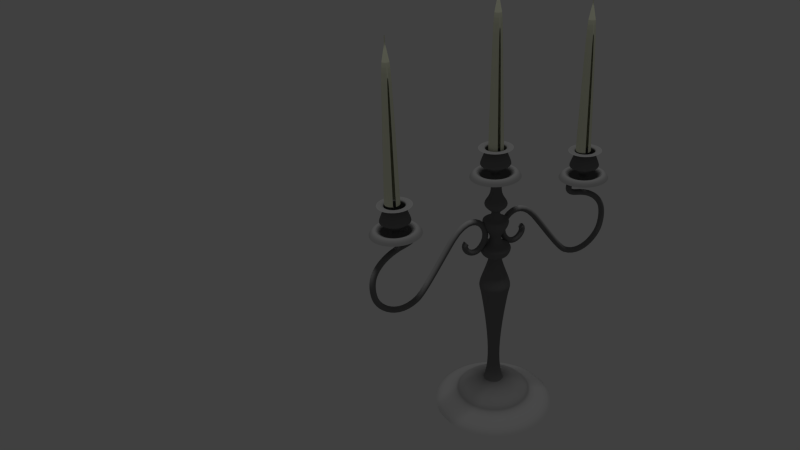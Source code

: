 # Source: candle11a.blend  (saved by Blender 2.65.0; exported with 4.5.12 LTS)
import bpy
from mathutils import Matrix  # noqa: F401  (used for matrix-valued properties, if any)

bpy.ops.wm.read_factory_settings(use_empty=True)
scene = bpy.context.scene
scene.name = 'Scene'

# ---- collections
col_collection_1 = bpy.data.collections.new('Collection 1'); scene.collection.children.link(col_collection_1)

# ---- materials (node trees are filled in below, after node groups)
mat_wax = bpy.data.materials.new('wax')
mat_wax.alpha_threshold = 0.0
mat_wax.use_transparent_shadow = False
mat_wax.diffuse_color = (0.7802, 0.8, 0.6137, 1.0)
mat_wax.roughness = 0.5
mat_wax.line_color = (0.0, 0.0, 0.0, 1.0)
mat_candle01 = bpy.data.materials.new('candle01')
mat_candle01.alpha_threshold = 0.0
mat_candle01.use_transparent_shadow = False
mat_candle01.diffuse_color = (0.1902, 0.1902, 0.1902, 1.0)
mat_candle01.roughness = 0.5
mat_candle01.line_color = (0.0, 0.0, 0.0, 1.0)

# ---- material node trees

# ---- world
world_world = bpy.data.worlds.new('World'); scene.world = world_world
world_world.color = (0.05088, 0.05088, 0.05088)
world_world.use_sun_shadow = False
world_world.sun_shadow_jitter_overblur = 0.0
world_world.cycles.sampling_method = 'MANUAL'
world_world.cycles.sample_map_resolution = 256

# ---- cameras
cam_camera = bpy.data.cameras.new('Camera')
cam_camera.clip_end = 100.0
cam_camera.lens = 35.0
cam_camera.sensor_width = 32.0
cam_camera.sensor_height = 18.0
cam_camera.dof.focus_distance = 0.0
cam_camera.dof.aperture_fstop = 128.0

# ---- lights
light_sun = bpy.data.lights.new('Sun', 'SUN')
light_sun.transmission_factor = 0.0
light_sun.angle = 0.1993
light_sun.energy = 1.0
light_sun.shadow_buffer_clip_start = 0.5
light_sun.shadow_soft_size = 0.1
light_sun.shadow_cascade_max_distance = 1000.0
light_sun.cycles.use_multiple_importance_sampling = False

# ---- meshes
me_circle_002 = bpy.data.meshes.new('Circle.002')
me_circle_002.from_pydata([(0.0, 1.0, 0.0), (-0.1951, 0.9808, 0.0), (-0.3827, 0.9239, 0.0), (-0.5556, 0.8315, 0.0), (-0.7071, 0.7071, 0.0), (-0.8315, 0.5556, 0.0), (-0.9239, 0.3827, 0.0), (-0.9808, 0.1951, 0.0), (-1.0, 7.55e-08, 0.0), (-0.9808, -0.1951, 0.0), (-0.9239, -0.3827, 0.0), (-0.8315, -0.5556, 0.0), (-0.7071, -0.7071, 0.0), (-0.5556, -0.8315, 0.0), (-0.3827, -0.9239, 0.0), (-0.1951, -0.9808, 0.0), (3.258e-07, -1.0, 0.0), (0.1951, -0.9808, 0.0), (0.3827, -0.9239, 0.0), (0.5556, -0.8315, 0.0), (0.7071, -0.7071, 0.0), (0.8315, -0.5556, 0.0), (0.9239, -0.3827, 0.0), (0.9808, -0.1951, 0.0), (1.0, 9.656e-07, 0.0), (0.9808, 0.1951, 0.0), (0.9239, 0.3827, 0.0), (0.8315, 0.5556, 0.0), (0.7071, 0.7071, 0.0), (0.5556, 0.8315, 0.0), (0.3827, 0.9239, 0.0), (0.1951, 0.9808, 0.0), (-7.105e-15, 1.0, 0.0), (-0.1951, 0.9808, 0.0), (-0.3827, 0.9239, 0.0), (-0.5556, 0.8315, 0.0), (-0.7071, 0.7071, 0.0), (-0.8315, 0.5556, 0.0), (-0.9239, 0.3827, 0.0), (-0.9808, 0.1951, 0.0), (-1.0, 7.55e-08, 0.0), (-0.9808, -0.1951, 0.0), (-0.9239, -0.3827, 0.0), (-0.8315, -0.5556, 0.0), (-0.7071, -0.7071, 0.0), (-0.5556, -0.8315, 0.0), (-0.3827, -0.9239, 0.0), (-0.1951, -0.9808, 0.0), (3.258e-07, -1.0, 0.0), (0.1951, -0.9808, 0.0), (0.3827, -0.9239, 0.0), (0.5556, -0.8315, 0.0), (0.7071, -0.7071, 0.0), (0.8315, -0.5556, 0.0), (0.9239, -0.3827, 0.0), (0.9808, -0.1951, 0.0), (1.0, 9.656e-07, 0.0), (0.9808, 0.1951, 0.0), (0.9239, 0.3827, 0.0), (0.8315, 0.5556, 0.0), (0.7071, 0.7071, 0.0), (0.5556, 0.8315, 0.0), (0.3827, 0.9239, 0.0), (0.1951, 0.9808, 0.0), (-7.105e-15, 1.0, 0.0), (-0.1951, 0.9808, 0.0), (-0.3827, 0.9239, 0.0), (-0.5556, 0.8315, 0.0), (-0.7071, 0.7071, 0.0), (-0.8315, 0.5556, 0.0), (-0.9239, 0.3827, 0.0), (-0.9808, 0.1951, 0.0), (-1.0, 7.55e-08, 0.0), (-0.9808, -0.1951, 0.0), (-0.9239, -0.3827, 0.0), (-0.8315, -0.5556, 0.0), (-0.7071, -0.7071, 0.0), (-0.5556, -0.8315, 0.0), (-0.3827, -0.9239, 0.0), (-0.1951, -0.9808, 0.0), (3.258e-07, -1.0, 0.0), (0.1951, -0.9808, 0.0), (0.3827, -0.9239, 0.0), (0.5556, -0.8315, 0.0), (0.7071, -0.7071, 0.0), (0.8315, -0.5556, 0.0), (0.9239, -0.3827, 0.0), (0.9808, -0.1951, 0.0), (1.0, 9.656e-07, 0.0), (0.9808, 0.1951, 0.0), (0.9239, 0.3827, 0.0), (0.8315, 0.5556, 0.0), (0.7071, 0.7071, 0.0), (0.5556, 0.8315, 0.0), (0.3827, 0.9239, 0.0), (0.1951, 0.9808, 0.0), (-7.105e-15, 1.0, 0.0), (-0.1951, 0.9808, 0.0), (-0.3827, 0.9239, 0.0), (-0.5556, 0.8315, 0.0), (-0.7071, 0.7071, 0.0), (-0.8315, 0.5556, 0.0), (-0.9239, 0.3827, 0.0), (-0.9808, 0.1951, 0.0), (-1.0, 7.55e-08, 0.0), (-0.9808, -0.1951, 0.0), (-0.9239, -0.3827, 0.0), (-0.8315, -0.5556, 0.0), (-0.7071, -0.7071, 0.0), (-0.5556, -0.8315, 0.0), (-0.3827, -0.9239, 0.0), (3.258e-07, -1.0, 0.0), (0.1951, -0.9808, 0.0), (0.3827, -0.9239, 0.0), (0.5556, -0.8315, 0.0), (0.7071, -0.7071, 0.0), (0.8315, -0.5556, 0.0), (0.9239, -0.3827, 0.0), (0.9808, -0.1951, 0.0), (1.0, 9.656e-07, 0.0), (0.9808, 0.1951, 0.0), (0.9239, 0.3827, 0.0), (0.8315, 0.5556, 0.0), (0.7071, 0.7071, 0.0), (0.5556, 0.8315, 0.0), (0.3827, 0.9239, 0.0), (0.1951, 0.9808, 0.0), (-3.451e-08, 0.6099, 0.3882), (-0.119, 0.5982, 0.3882), (-0.2334, 0.5635, 0.3882), (-0.3388, 0.5071, 0.3882), (-0.4313, 0.4313, 0.3882), (-0.5071, 0.3388, 0.3882), (-0.5635, 0.2334, 0.3882), (-0.5982, 0.119, 0.3882), (-0.6099, 1.601e-07, 0.3882), (-0.5982, -0.119, 0.3882), (-0.5635, -0.2334, 0.3882), (-0.5071, -0.3388, 0.3882), (-0.4313, -0.4313, 0.3882), (-0.3388, -0.5071, 0.3882), (-0.2334, -0.5635, 0.3882), (-0.119, -0.5982, 0.3882), (1.642e-07, -0.6099, 0.3882), (0.119, -0.5982, 0.3882), (0.2334, -0.5635, 0.3882), (0.3388, -0.5071, 0.3882), (0.4313, -0.4313, 0.3882), (0.5071, -0.3388, 0.3882), (0.5635, -0.2334, 0.3882), (0.5982, -0.119, 0.3882), (0.6099, 7.03e-07, 0.3882), (0.5982, 0.119, 0.3882), (0.5635, 0.2334, 0.3882), (0.5071, 0.3388, 0.3882), (0.4313, 0.4313, 0.3882), (0.3388, 0.5071, 0.3882), (0.2334, 0.5635, 0.3882), (0.119, 0.5982, 0.3882), (-4.167e-08, 0.4452, 0.4297), (-0.08685, 0.4366, 0.4297), (-0.1704, 0.4113, 0.4297), (-0.2473, 0.3702, 0.4297), (-0.3148, 0.3148, 0.4297), (-0.3702, 0.2473, 0.4297), (-0.4113, 0.1704, 0.4297), (-0.4366, 0.08685, 0.4297), (-0.4452, 1.989e-07, 0.4297), (-0.4366, -0.08685, 0.4297), (-0.4113, -0.1704, 0.4297), (-0.3702, -0.2473, 0.4297), (-0.3148, -0.3148, 0.4297), (-0.2473, -0.3702, 0.4297), (-0.1704, -0.4113, 0.4297), (-0.08685, -0.4366, 0.4297), (1.034e-07, -0.4452, 0.4297), (0.08685, -0.4366, 0.4297), (0.1704, -0.4113, 0.4297), (0.2473, -0.3702, 0.4297), (0.3148, -0.3148, 0.4297), (0.3702, -0.2473, 0.4297), (0.4113, -0.1704, 0.4297), (0.4366, -0.08685, 0.4297), (0.4452, 5.951e-07, 0.4297), (0.4366, 0.08685, 0.4297), (0.4113, 0.1704, 0.4297), (0.3702, 0.2473, 0.4297), (0.3148, 0.3148, 0.4297), (0.2473, 0.3702, 0.4297), (0.1704, 0.4113, 0.4297), (0.08685, 0.4366, 0.4297), (-4.167e-08, 0.4452, 0.4297), (-0.08685, 0.4366, 0.4297), (-0.1704, 0.4113, 0.4297), (-0.2473, 0.3702, 0.4297), (-0.3148, 0.3148, 0.4297), (-0.3702, 0.2473, 0.4297), (-0.4113, 0.1704, 0.4297), (-0.4366, 0.08685, 0.4297), (-0.4452, 1.989e-07, 0.4297), (-0.4366, -0.08685, 0.4297), (-0.4113, -0.1704, 0.4297), (-0.3702, -0.2473, 0.4297), (-0.3148, -0.3148, 0.4297), (-0.2473, -0.3702, 0.4297), (-0.1704, -0.4113, 0.4297), (-0.08685, -0.4366, 0.4297), (1.034e-07, -0.4452, 0.4297), (0.08685, -0.4366, 0.4297), (0.1704, -0.4113, 0.4297), (0.2473, -0.3702, 0.4297), (0.3148, -0.3148, 0.4297), (0.3702, -0.2473, 0.4297), (0.4113, -0.1704, 0.4297), (0.4366, -0.08685, 0.4297), (0.4452, 5.951e-07, 0.4297), (0.4366, 0.08685, 0.4297), (0.4113, 0.1704, 0.4297), (0.3702, 0.2473, 0.4297), (0.3148, 0.3148, 0.4297), (0.2473, 0.3702, 0.4297), (0.1704, 0.4113, 0.4297), (0.08685, 0.4366, 0.4297), (-4.167e-08, 0.4452, 0.4297), (-0.08685, 0.4366, 0.4297), (-0.1704, 0.4113, 0.4297), (-0.2473, 0.3702, 0.4297), (-0.3148, 0.3148, 0.4297), (-0.3702, 0.2473, 0.4297), (-0.4113, 0.1704, 0.4297), (-0.4366, 0.08685, 0.4297), (-0.4452, 1.989e-07, 0.4297), (-0.4366, -0.08685, 0.4297), (-0.4113, -0.1704, 0.4297), (-0.3702, -0.2473, 0.4297), (-0.3148, -0.3148, 0.4297), (-0.2473, -0.3702, 0.4297), (-0.1704, -0.4113, 0.4297), (-0.08685, -0.4366, 0.4297), (1.034e-07, -0.4452, 0.4297), (0.08685, -0.4366, 0.4297), (0.1704, -0.4113, 0.4297), (0.2473, -0.3702, 0.4297), (0.3148, -0.3148, 0.4297), (0.3702, -0.2473, 0.4297), (0.4113, -0.1704, 0.4297), (0.4366, -0.08685, 0.4297), (0.4452, 5.951e-07, 0.4297), (0.4366, 0.08685, 0.4297), (0.4113, 0.1704, 0.4297), (0.3702, 0.2473, 0.4297), (0.3148, 0.3148, 0.4297), (0.2473, 0.3702, 0.4297), (0.1704, 0.4113, 0.4297), (0.08685, 0.4366, 0.4297), (-7.476e-08, 0.138, 0.4696), (-0.02693, 0.1354, 0.4696), (-0.05283, 0.1275, 0.4696), (-0.07669, 0.1148, 0.4696), (-0.09761, 0.09761, 0.4696), (-0.1148, 0.07669, 0.4696), (-0.1275, 0.05283, 0.4696), (-0.1354, 0.02693, 0.4696), (-0.138, 2.718e-07, 0.4696), (-0.1354, -0.02693, 0.4696), (-0.1275, -0.05283, 0.4696), (-0.1148, -0.07669, 0.4696), (-0.09761, -0.09761, 0.4696), (-0.07669, -0.1148, 0.4696), (-0.05283, -0.1275, 0.4696), (-0.02693, -0.1354, 0.4696), (-2.978e-08, -0.138, 0.4696), (0.02693, -0.1354, 0.4696), (0.05283, -0.1275, 0.4696), (0.07669, -0.1148, 0.4696), (0.09761, -0.09761, 0.4696), (0.1148, -0.07669, 0.4696), (0.1275, -0.05283, 0.4696), (0.1354, -0.02693, 0.4696), (0.138, 3.947e-07, 0.4696), (0.1354, 0.02693, 0.4696), (0.1275, 0.05283, 0.4696), (0.1148, 0.07669, 0.4696), (0.09761, 0.09761, 0.4696), (0.07669, 0.1148, 0.4696), (0.05283, 0.1275, 0.4696), (0.02693, 0.1354, 0.4696), (-8.166e-08, 0.06, 0.4775), (-0.0117, 0.05884, 0.4775), (-0.02296, 0.05543, 0.4775), (-0.03333, 0.04989, 0.4775), (-0.04242, 0.04242, 0.4775), (-0.04989, 0.03333, 0.4775), (-0.05543, 0.02296, 0.4775), (-0.05884, 0.01171, 0.4775), (-0.06, 2.898e-07, 0.4775), (-0.05884, -0.0117, 0.4775), (-0.05543, -0.02296, 0.4775), (-0.04989, -0.03333, 0.4775), (-0.04242, -0.04242, 0.4775), (-0.03333, -0.04989, 0.4775), (-0.02296, -0.05543, 0.4775), (-0.0117, -0.05884, 0.4775), (-6.211e-08, -0.06, 0.4775), (0.0117, -0.05884, 0.4775), (0.02296, -0.05543, 0.4775), (0.03333, -0.04988, 0.4775), (0.04242, -0.04242, 0.4775), (0.04989, -0.03333, 0.4775), (0.05543, -0.02296, 0.4775), (0.05884, -0.0117, 0.4775), (0.06, 3.432e-07, 0.4775), (0.05884, 0.01171, 0.4775), (0.05543, 0.02296, 0.4775), (0.04989, 0.03333, 0.4775), (0.04242, 0.04242, 0.4775), (0.03333, 0.04989, 0.4775), (0.02296, 0.05543, 0.4775), (0.0117, 0.05884, 0.4775), (-8.166e-08, 0.06, 0.5009), (-0.0117, 0.05884, 0.5009), (-0.02296, 0.05543, 0.5009), (-0.03333, 0.04989, 0.5009), (-0.04242, 0.04242, 0.5009), (-0.04989, 0.03333, 0.5009), (-0.05543, 0.02296, 0.5009), (-0.05884, 0.01171, 0.5009), (-0.06, 2.898e-07, 0.5009), (-0.05884, -0.0117, 0.5009), (-0.05543, -0.02296, 0.5009), (-0.04989, -0.03333, 0.5009), (-0.04242, -0.04242, 0.5009), (-0.03333, -0.04989, 0.5009), (-0.02296, -0.05543, 0.5009), (-0.0117, -0.05884, 0.5009), (-6.211e-08, -0.06, 0.5009), (0.0117, -0.05884, 0.5009), (0.02296, -0.05543, 0.5009), (0.03333, -0.04988, 0.5009), (0.04242, -0.04242, 0.5009), (0.04989, -0.03333, 0.5009), (0.05543, -0.02296, 0.5009), (0.05884, -0.0117, 0.5009), (0.06, 3.432e-07, 0.5009), (0.05884, 0.01171, 0.5009), (0.05543, 0.02296, 0.5009), (0.04989, 0.03333, 0.5009), (0.04242, 0.04242, 0.5009), (0.03333, 0.04989, 0.5009), (0.02296, 0.05543, 0.5009), (0.0117, 0.05884, 0.5009)], [], [(2, 3, 35, 34), (28, 29, 61, 60), (23, 24, 56, 55), (18, 19, 51, 50), (13, 14, 46, 45), (8, 9, 41, 40), (3, 4, 36, 35), (29, 30, 62, 61), (24, 25, 57, 56), (19, 20, 52, 51), (14, 15, 47, 46), (9, 10, 42, 41), (4, 5, 37, 36), (30, 31, 63, 62), (25, 26, 58, 57), (20, 21, 53, 52), (15, 16, 48, 47), (10, 11, 43, 42), (5, 6, 38, 37), (0, 1, 33, 32), (31, 0, 32, 63), (26, 27, 59, 58), (21, 22, 54, 53), (16, 17, 49, 48), (11, 12, 44, 43), (6, 7, 39, 38), (1, 2, 34, 33), (27, 28, 60, 59), (22, 23, 55, 54), (17, 18, 50, 49), (12, 13, 45, 44), (7, 8, 40, 39), (46, 47, 79, 78), (41, 42, 74, 73), (36, 37, 69, 68), (62, 63, 95, 94), (57, 58, 90, 89), (52, 53, 85, 84), (47, 48, 80, 79), (42, 43, 75, 74), (37, 38, 70, 69), (32, 33, 65, 64), (63, 32, 64, 95), (58, 59, 91, 90), (53, 54, 86, 85), (48, 49, 81, 80), (43, 44, 76, 75), (38, 39, 71, 70), (33, 34, 66, 65), (59, 60, 92, 91), (54, 55, 87, 86), (49, 50, 82, 81), (44, 45, 77, 76), (39, 40, 72, 71), (34, 35, 67, 66), (60, 61, 93, 92), (55, 56, 88, 87), (50, 51, 83, 82), (45, 46, 78, 77), (40, 41, 73, 72), (35, 36, 68, 67), (61, 62, 94, 93), (56, 57, 89, 88), (51, 52, 84, 83), (81, 82, 113, 112), (76, 77, 109, 108), (71, 72, 104, 103), (66, 67, 99, 98), (92, 93, 124, 123), (87, 88, 119, 118), (82, 83, 114, 113), (77, 78, 110, 109), (72, 73, 105, 104), (67, 68, 100, 99), (93, 94, 125, 124), (88, 89, 120, 119), (83, 84, 115, 114), (73, 74, 106, 105), (68, 69, 101, 100), (94, 95, 126, 125), (89, 90, 121, 120), (84, 85, 116, 115), (74, 75, 107, 106), (69, 70, 102, 101), (64, 65, 97, 96), (95, 64, 96, 126), (90, 91, 122, 121), (85, 86, 117, 116), (80, 81, 112, 111), (75, 76, 108, 107), (70, 71, 103, 102), (65, 66, 98, 97), (91, 92, 123, 122), (86, 87, 118, 117), (115, 116, 148, 147), (106, 107, 138, 137), (101, 102, 133, 132), (96, 97, 128, 127), (126, 96, 127, 158), (121, 122, 154, 153), (116, 117, 149, 148), (111, 112, 144, 143), (107, 108, 139, 138), (102, 103, 134, 133), (97, 98, 129, 128), (122, 123, 155, 154), (117, 118, 150, 149), (112, 113, 145, 144), (108, 109, 140, 139), (103, 104, 135, 134), (98, 99, 130, 129), (123, 124, 156, 155), (118, 119, 151, 150), (113, 114, 146, 145), (109, 110, 141, 140), (104, 105, 136, 135), (99, 100, 131, 130), (124, 125, 157, 156), (119, 120, 152, 151), (114, 115, 147, 146), (105, 106, 137, 136), (100, 101, 132, 131), (125, 126, 158, 157), (120, 121, 153, 152), (150, 151, 183, 182), (145, 146, 178, 177), (140, 141, 173, 172), (135, 136, 168, 167), (130, 131, 163, 162), (156, 157, 189, 188), (151, 152, 184, 183), (146, 147, 179, 178), (141, 142, 174, 173), (136, 137, 169, 168), (131, 132, 164, 163), (157, 158, 190, 189), (152, 153, 185, 184), (147, 148, 180, 179), (142, 143, 175, 174), (137, 138, 170, 169), (132, 133, 165, 164), (127, 128, 160, 159), (158, 127, 159, 190), (153, 154, 186, 185), (148, 149, 181, 180), (143, 144, 176, 175), (138, 139, 171, 170), (133, 134, 166, 165), (128, 129, 161, 160), (154, 155, 187, 186), (149, 150, 182, 181), (144, 145, 177, 176), (139, 140, 172, 171), (134, 135, 167, 166), (129, 130, 162, 161), (155, 156, 188, 187), (185, 186, 218, 217), (180, 181, 213, 212), (175, 176, 208, 207), (170, 171, 203, 202), (165, 166, 198, 197), (160, 161, 193, 192), (186, 187, 219, 218), (181, 182, 214, 213), (176, 177, 209, 208), (171, 172, 204, 203), (166, 167, 199, 198), (161, 162, 194, 193), (187, 188, 220, 219), (182, 183, 215, 214), (177, 178, 210, 209), (172, 173, 205, 204), (167, 168, 200, 199), (162, 163, 195, 194), (188, 189, 221, 220), (183, 184, 216, 215), (178, 179, 211, 210), (173, 174, 206, 205), (168, 169, 201, 200), (163, 164, 196, 195), (189, 190, 222, 221), (184, 185, 217, 216), (179, 180, 212, 211), (174, 175, 207, 206), (169, 170, 202, 201), (164, 165, 197, 196), (159, 160, 192, 191), (190, 159, 191, 222), (220, 221, 253, 252), (215, 216, 248, 247), (210, 211, 243, 242), (205, 206, 238, 237), (200, 201, 233, 232), (195, 196, 228, 227), (221, 222, 254, 253), (216, 217, 249, 248), (211, 212, 244, 243), (206, 207, 239, 238), (201, 202, 234, 233), (196, 197, 229, 228), (191, 192, 224, 223), (222, 191, 223, 254), (217, 218, 250, 249), (212, 213, 245, 244), (207, 208, 240, 239), (202, 203, 235, 234), (197, 198, 230, 229), (192, 193, 225, 224), (218, 219, 251, 250), (213, 214, 246, 245), (208, 209, 241, 240), (203, 204, 236, 235), (198, 199, 231, 230), (193, 194, 226, 225), (219, 220, 252, 251), (214, 215, 247, 246), (209, 210, 242, 241), (204, 205, 237, 236), (199, 200, 232, 231), (194, 195, 227, 226), (224, 225, 257, 256), (250, 251, 283, 282), (245, 246, 278, 277), (240, 241, 273, 272), (235, 236, 268, 267), (230, 231, 263, 262), (225, 226, 258, 257), (251, 252, 284, 283), (246, 247, 279, 278), (241, 242, 274, 273), (236, 237, 269, 268), (231, 232, 264, 263), (226, 227, 259, 258), (252, 253, 285, 284), (247, 248, 280, 279), (242, 243, 275, 274), (237, 238, 270, 269), (232, 233, 265, 264), (227, 228, 260, 259), (253, 254, 286, 285), (248, 249, 281, 280), (243, 244, 276, 275), (238, 239, 271, 270), (233, 234, 266, 265), (228, 229, 261, 260), (223, 224, 256, 255), (254, 223, 255, 286), (249, 250, 282, 281), (244, 245, 277, 276), (239, 240, 272, 271), (234, 235, 267, 266), (229, 230, 262, 261), (259, 260, 292, 291), (285, 286, 318, 317), (280, 281, 313, 312), (275, 276, 308, 307), (270, 271, 303, 302), (265, 266, 298, 297), (260, 261, 293, 292), (255, 256, 288, 287), (286, 255, 287, 318), (281, 282, 314, 313), (276, 277, 309, 308), (271, 272, 304, 303), (266, 267, 299, 298), (261, 262, 294, 293), (256, 257, 289, 288), (282, 283, 315, 314), (277, 278, 310, 309), (272, 273, 305, 304), (267, 268, 300, 299), (262, 263, 295, 294), (257, 258, 290, 289), (283, 284, 316, 315), (278, 279, 311, 310), (273, 274, 306, 305), (268, 269, 301, 300), (263, 264, 296, 295), (258, 259, 291, 290), (284, 285, 317, 316), (279, 280, 312, 311), (274, 275, 307, 306), (269, 270, 302, 301), (264, 265, 297, 296), (294, 295, 327, 326), (289, 290, 322, 321), (315, 316, 348, 347), (310, 311, 343, 342), (305, 306, 338, 337), (300, 301, 333, 332), (295, 296, 328, 327), (290, 291, 323, 322), (316, 317, 349, 348), (311, 312, 344, 343), (306, 307, 339, 338), (301, 302, 334, 333), (296, 297, 329, 328), (291, 292, 324, 323), (317, 318, 350, 349), (312, 313, 345, 344), (307, 308, 340, 339), (302, 303, 335, 334), (297, 298, 330, 329), (292, 293, 325, 324), (287, 288, 320, 319), (318, 287, 319, 350), (313, 314, 346, 345), (308, 309, 341, 340), (303, 304, 336, 335), (298, 299, 331, 330), (293, 294, 326, 325), (288, 289, 321, 320), (314, 315, 347, 346), (309, 310, 342, 341), (304, 305, 337, 336), (299, 300, 332, 331)])
me_circle_002.materials.append(mat_wax)
me_circle_002.use_remesh_preserve_volume = False
me_circle_002.use_remesh_preserve_attributes = False
me_circle_002.use_mirror_vertex_groups = False
me_circle_002.update()
me_circle_001 = bpy.data.meshes.new('Circle.001')
me_circle_001.from_pydata([(0.0, 1.0, 0.0), (-0.1951, 0.9808, 0.0), (-0.3827, 0.9239, 0.0), (-0.5556, 0.8315, 0.0), (-0.7071, 0.7071, 0.0), (-0.8315, 0.5556, 0.0), (-0.9239, 0.3827, 0.0), (-0.9808, 0.1951, 0.0), (-1.0, 7.55e-08, 0.0), (-0.9808, -0.1951, 0.0), (-0.9239, -0.3827, 0.0), (-0.8315, -0.5556, 0.0), (-0.7071, -0.7071, 0.0), (-0.5556, -0.8315, 0.0), (-0.3827, -0.9239, 0.0), (-0.1951, -0.9808, 0.0), (3.258e-07, -1.0, 0.0), (0.1951, -0.9808, 0.0), (0.3827, -0.9239, 0.0), (0.5556, -0.8315, 0.0), (0.7071, -0.7071, 0.0), (0.8315, -0.5556, 0.0), (0.9239, -0.3827, 0.0), (0.9808, -0.1951, 0.0), (1.0, 9.656e-07, 0.0), (0.9808, 0.1951, 0.0), (0.9239, 0.3827, 0.0), (0.8315, 0.5556, 0.0), (0.7071, 0.7071, 0.0), (0.5556, 0.8315, 0.0), (0.3827, 0.9239, 0.0), (0.1951, 0.9808, 0.0), (-7.105e-15, 1.0, 0.0), (-0.1951, 0.9808, 0.0), (-0.3827, 0.9239, 0.0), (-0.5556, 0.8315, 0.0), (-0.7071, 0.7071, 0.0), (-0.8315, 0.5556, 0.0), (-0.9239, 0.3827, 0.0), (-0.9808, 0.1951, 0.0), (-1.0, 7.55e-08, 0.0), (-0.9808, -0.1951, 0.0), (-0.9239, -0.3827, 0.0), (-0.8315, -0.5556, 0.0), (-0.7071, -0.7071, 0.0), (-0.5556, -0.8315, 0.0), (-0.3827, -0.9239, 0.0), (-0.1951, -0.9808, 0.0), (3.258e-07, -1.0, 0.0), (0.1951, -0.9808, 0.0), (0.3827, -0.9239, 0.0), (0.5556, -0.8315, 0.0), (0.7071, -0.7071, 0.0), (0.8315, -0.5556, 0.0), (0.9239, -0.3827, 0.0), (0.9808, -0.1951, 0.0), (1.0, 9.656e-07, 0.0), (0.9808, 0.1951, 0.0), (0.9239, 0.3827, 0.0), (0.8315, 0.5556, 0.0), (0.7071, 0.7071, 0.0), (0.5556, 0.8315, 0.0), (0.3827, 0.9239, 0.0), (0.1951, 0.9808, 0.0), (-7.105e-15, 1.0, 0.0), (-0.1951, 0.9808, 0.0), (-0.3827, 0.9239, 0.0), (-0.5556, 0.8315, 0.0), (-0.7071, 0.7071, 0.0), (-0.8315, 0.5556, 0.0), (-0.9239, 0.3827, 0.0), (-0.9808, 0.1951, 0.0), (-1.0, 7.55e-08, 0.0), (-0.9808, -0.1951, 0.0), (-0.9239, -0.3827, 0.0), (-0.8315, -0.5556, 0.0), (-0.7071, -0.7071, 0.0), (-0.5556, -0.8315, 0.0), (-0.3827, -0.9239, 0.0), (-0.1951, -0.9808, 0.0), (3.258e-07, -1.0, 0.0), (0.1951, -0.9808, 0.0), (0.3827, -0.9239, 0.0), (0.5556, -0.8315, 0.0), (0.7071, -0.7071, 0.0), (0.8315, -0.5556, 0.0), (0.9239, -0.3827, 0.0), (0.9808, -0.1951, 0.0), (1.0, 9.656e-07, 0.0), (0.9808, 0.1951, 0.0), (0.9239, 0.3827, 0.0), (0.8315, 0.5556, 0.0), (0.7071, 0.7071, 0.0), (0.5556, 0.8315, 0.0), (0.3827, 0.9239, 0.0), (0.1951, 0.9808, 0.0), (-7.105e-15, 1.0, 0.0), (-0.1951, 0.9808, 0.0), (-0.3827, 0.9239, 0.0), (-0.5556, 0.8315, 0.0), (-0.7071, 0.7071, 0.0), (-0.8315, 0.5556, 0.0), (-0.9239, 0.3827, 0.0), (-0.9808, 0.1951, 0.0), (-1.0, 7.55e-08, 0.0), (-0.9808, -0.1951, 0.0), (-0.9239, -0.3827, 0.0), (-0.8315, -0.5556, 0.0), (-0.7071, -0.7071, 0.0), (-0.5556, -0.8315, 0.0), (-0.3827, -0.9239, 0.0), (3.258e-07, -1.0, 0.0), (0.1951, -0.9808, 0.0), (0.3827, -0.9239, 0.0), (0.5556, -0.8315, 0.0), (0.7071, -0.7071, 0.0), (0.8315, -0.5556, 0.0), (0.9239, -0.3827, 0.0), (0.9808, -0.1951, 0.0), (1.0, 9.656e-07, 0.0), (0.9808, 0.1951, 0.0), (0.9239, 0.3827, 0.0), (0.8315, 0.5556, 0.0), (0.7071, 0.7071, 0.0), (0.5556, 0.8315, 0.0), (0.3827, 0.9239, 0.0), (0.1951, 0.9808, 0.0), (-3.451e-08, 0.6099, 0.3882), (-0.119, 0.5982, 0.3882), (-0.2334, 0.5635, 0.3882), (-0.3388, 0.5071, 0.3882), (-0.4313, 0.4313, 0.3882), (-0.5071, 0.3388, 0.3882), (-0.5635, 0.2334, 0.3882), (-0.5982, 0.119, 0.3882), (-0.6099, 1.601e-07, 0.3882), (-0.5982, -0.119, 0.3882), (-0.5635, -0.2334, 0.3882), (-0.5071, -0.3388, 0.3882), (-0.4313, -0.4313, 0.3882), (-0.3388, -0.5071, 0.3882), (-0.2334, -0.5635, 0.3882), (-0.119, -0.5982, 0.3882), (1.642e-07, -0.6099, 0.3882), (0.119, -0.5982, 0.3882), (0.2334, -0.5635, 0.3882), (0.3388, -0.5071, 0.3882), (0.4313, -0.4313, 0.3882), (0.5071, -0.3388, 0.3882), (0.5635, -0.2334, 0.3882), (0.5982, -0.119, 0.3882), (0.6099, 7.03e-07, 0.3882), (0.5982, 0.119, 0.3882), (0.5635, 0.2334, 0.3882), (0.5071, 0.3388, 0.3882), (0.4313, 0.4313, 0.3882), (0.3388, 0.5071, 0.3882), (0.2334, 0.5635, 0.3882), (0.119, 0.5982, 0.3882), (-4.167e-08, 0.4452, 0.4297), (-0.08685, 0.4366, 0.4297), (-0.1704, 0.4113, 0.4297), (-0.2473, 0.3702, 0.4297), (-0.3148, 0.3148, 0.4297), (-0.3702, 0.2473, 0.4297), (-0.4113, 0.1704, 0.4297), (-0.4366, 0.08685, 0.4297), (-0.4452, 1.989e-07, 0.4297), (-0.4366, -0.08685, 0.4297), (-0.4113, -0.1704, 0.4297), (-0.3702, -0.2473, 0.4297), (-0.3148, -0.3148, 0.4297), (-0.2473, -0.3702, 0.4297), (-0.1704, -0.4113, 0.4297), (-0.08685, -0.4366, 0.4297), (1.034e-07, -0.4452, 0.4297), (0.08685, -0.4366, 0.4297), (0.1704, -0.4113, 0.4297), (0.2473, -0.3702, 0.4297), (0.3148, -0.3148, 0.4297), (0.3702, -0.2473, 0.4297), (0.4113, -0.1704, 0.4297), (0.4366, -0.08685, 0.4297), (0.4452, 5.951e-07, 0.4297), (0.4366, 0.08685, 0.4297), (0.4113, 0.1704, 0.4297), (0.3702, 0.2473, 0.4297), (0.3148, 0.3148, 0.4297), (0.2473, 0.3702, 0.4297), (0.1704, 0.4113, 0.4297), (0.08685, 0.4366, 0.4297), (-4.167e-08, 0.4452, 0.4297), (-0.08685, 0.4366, 0.4297), (-0.1704, 0.4113, 0.4297), (-0.2473, 0.3702, 0.4297), (-0.3148, 0.3148, 0.4297), (-0.3702, 0.2473, 0.4297), (-0.4113, 0.1704, 0.4297), (-0.4366, 0.08685, 0.4297), (-0.4452, 1.989e-07, 0.4297), (-0.4366, -0.08685, 0.4297), (-0.4113, -0.1704, 0.4297), (-0.3702, -0.2473, 0.4297), (-0.3148, -0.3148, 0.4297), (-0.2473, -0.3702, 0.4297), (-0.1704, -0.4113, 0.4297), (-0.08685, -0.4366, 0.4297), (1.034e-07, -0.4452, 0.4297), (0.08685, -0.4366, 0.4297), (0.1704, -0.4113, 0.4297), (0.2473, -0.3702, 0.4297), (0.3148, -0.3148, 0.4297), (0.3702, -0.2473, 0.4297), (0.4113, -0.1704, 0.4297), (0.4366, -0.08685, 0.4297), (0.4452, 5.951e-07, 0.4297), (0.4366, 0.08685, 0.4297), (0.4113, 0.1704, 0.4297), (0.3702, 0.2473, 0.4297), (0.3148, 0.3148, 0.4297), (0.2473, 0.3702, 0.4297), (0.1704, 0.4113, 0.4297), (0.08685, 0.4366, 0.4297), (-4.167e-08, 0.4452, 0.4297), (-0.08685, 0.4366, 0.4297), (-0.1704, 0.4113, 0.4297), (-0.2473, 0.3702, 0.4297), (-0.3148, 0.3148, 0.4297), (-0.3702, 0.2473, 0.4297), (-0.4113, 0.1704, 0.4297), (-0.4366, 0.08685, 0.4297), (-0.4452, 1.989e-07, 0.4297), (-0.4366, -0.08685, 0.4297), (-0.4113, -0.1704, 0.4297), (-0.3702, -0.2473, 0.4297), (-0.3148, -0.3148, 0.4297), (-0.2473, -0.3702, 0.4297), (-0.1704, -0.4113, 0.4297), (-0.08685, -0.4366, 0.4297), (1.034e-07, -0.4452, 0.4297), (0.08685, -0.4366, 0.4297), (0.1704, -0.4113, 0.4297), (0.2473, -0.3702, 0.4297), (0.3148, -0.3148, 0.4297), (0.3702, -0.2473, 0.4297), (0.4113, -0.1704, 0.4297), (0.4366, -0.08685, 0.4297), (0.4452, 5.951e-07, 0.4297), (0.4366, 0.08685, 0.4297), (0.4113, 0.1704, 0.4297), (0.3702, 0.2473, 0.4297), (0.3148, 0.3148, 0.4297), (0.2473, 0.3702, 0.4297), (0.1704, 0.4113, 0.4297), (0.08685, 0.4366, 0.4297), (-7.476e-08, 0.138, 0.4696), (-0.02693, 0.1354, 0.4696), (-0.05283, 0.1275, 0.4696), (-0.07669, 0.1148, 0.4696), (-0.09761, 0.09761, 0.4696), (-0.1148, 0.07669, 0.4696), (-0.1275, 0.05283, 0.4696), (-0.1354, 0.02693, 0.4696), (-0.138, 2.718e-07, 0.4696), (-0.1354, -0.02693, 0.4696), (-0.1275, -0.05283, 0.4696), (-0.1148, -0.07669, 0.4696), (-0.09761, -0.09761, 0.4696), (-0.07669, -0.1148, 0.4696), (-0.05283, -0.1275, 0.4696), (-0.02693, -0.1354, 0.4696), (-2.978e-08, -0.138, 0.4696), (0.02693, -0.1354, 0.4696), (0.05283, -0.1275, 0.4696), (0.07669, -0.1148, 0.4696), (0.09761, -0.09761, 0.4696), (0.1148, -0.07669, 0.4696), (0.1275, -0.05283, 0.4696), (0.1354, -0.02693, 0.4696), (0.138, 3.947e-07, 0.4696), (0.1354, 0.02693, 0.4696), (0.1275, 0.05283, 0.4696), (0.1148, 0.07669, 0.4696), (0.09761, 0.09761, 0.4696), (0.07669, 0.1148, 0.4696), (0.05283, 0.1275, 0.4696), (0.02693, 0.1354, 0.4696), (-8.166e-08, 0.06, 0.4775), (-0.0117, 0.05884, 0.4775), (-0.02296, 0.05543, 0.4775), (-0.03333, 0.04989, 0.4775), (-0.04242, 0.04242, 0.4775), (-0.04989, 0.03333, 0.4775), (-0.05543, 0.02296, 0.4775), (-0.05884, 0.01171, 0.4775), (-0.06, 2.898e-07, 0.4775), (-0.05884, -0.0117, 0.4775), (-0.05543, -0.02296, 0.4775), (-0.04989, -0.03333, 0.4775), (-0.04242, -0.04242, 0.4775), (-0.03333, -0.04989, 0.4775), (-0.02296, -0.05543, 0.4775), (-0.0117, -0.05884, 0.4775), (-6.211e-08, -0.06, 0.4775), (0.0117, -0.05884, 0.4775), (0.02296, -0.05543, 0.4775), (0.03333, -0.04988, 0.4775), (0.04242, -0.04242, 0.4775), (0.04989, -0.03333, 0.4775), (0.05543, -0.02296, 0.4775), (0.05884, -0.0117, 0.4775), (0.06, 3.432e-07, 0.4775), (0.05884, 0.01171, 0.4775), (0.05543, 0.02296, 0.4775), (0.04989, 0.03333, 0.4775), (0.04242, 0.04242, 0.4775), (0.03333, 0.04989, 0.4775), (0.02296, 0.05543, 0.4775), (0.0117, 0.05884, 0.4775), (-8.166e-08, 0.06, 0.5009), (-0.0117, 0.05884, 0.5009), (-0.02296, 0.05543, 0.5009), (-0.03333, 0.04989, 0.5009), (-0.04242, 0.04242, 0.5009), (-0.04989, 0.03333, 0.5009), (-0.05543, 0.02296, 0.5009), (-0.05884, 0.01171, 0.5009), (-0.06, 2.898e-07, 0.5009), (-0.05884, -0.0117, 0.5009), (-0.05543, -0.02296, 0.5009), (-0.04989, -0.03333, 0.5009), (-0.04242, -0.04242, 0.5009), (-0.03333, -0.04989, 0.5009), (-0.02296, -0.05543, 0.5009), (-0.0117, -0.05884, 0.5009), (-6.211e-08, -0.06, 0.5009), (0.0117, -0.05884, 0.5009), (0.02296, -0.05543, 0.5009), (0.03333, -0.04988, 0.5009), (0.04242, -0.04242, 0.5009), (0.04989, -0.03333, 0.5009), (0.05543, -0.02296, 0.5009), (0.05884, -0.0117, 0.5009), (0.06, 3.432e-07, 0.5009), (0.05884, 0.01171, 0.5009), (0.05543, 0.02296, 0.5009), (0.04989, 0.03333, 0.5009), (0.04242, 0.04242, 0.5009), (0.03333, 0.04989, 0.5009), (0.02296, 0.05543, 0.5009), (0.0117, 0.05884, 0.5009)], [], [(2, 3, 35, 34), (28, 29, 61, 60), (23, 24, 56, 55), (18, 19, 51, 50), (13, 14, 46, 45), (8, 9, 41, 40), (3, 4, 36, 35), (29, 30, 62, 61), (24, 25, 57, 56), (19, 20, 52, 51), (14, 15, 47, 46), (9, 10, 42, 41), (4, 5, 37, 36), (30, 31, 63, 62), (25, 26, 58, 57), (20, 21, 53, 52), (15, 16, 48, 47), (10, 11, 43, 42), (5, 6, 38, 37), (0, 1, 33, 32), (31, 0, 32, 63), (26, 27, 59, 58), (21, 22, 54, 53), (16, 17, 49, 48), (11, 12, 44, 43), (6, 7, 39, 38), (1, 2, 34, 33), (27, 28, 60, 59), (22, 23, 55, 54), (17, 18, 50, 49), (12, 13, 45, 44), (7, 8, 40, 39), (46, 47, 79, 78), (41, 42, 74, 73), (36, 37, 69, 68), (62, 63, 95, 94), (57, 58, 90, 89), (52, 53, 85, 84), (47, 48, 80, 79), (42, 43, 75, 74), (37, 38, 70, 69), (32, 33, 65, 64), (63, 32, 64, 95), (58, 59, 91, 90), (53, 54, 86, 85), (48, 49, 81, 80), (43, 44, 76, 75), (38, 39, 71, 70), (33, 34, 66, 65), (59, 60, 92, 91), (54, 55, 87, 86), (49, 50, 82, 81), (44, 45, 77, 76), (39, 40, 72, 71), (34, 35, 67, 66), (60, 61, 93, 92), (55, 56, 88, 87), (50, 51, 83, 82), (45, 46, 78, 77), (40, 41, 73, 72), (35, 36, 68, 67), (61, 62, 94, 93), (56, 57, 89, 88), (51, 52, 84, 83), (81, 82, 113, 112), (76, 77, 109, 108), (71, 72, 104, 103), (66, 67, 99, 98), (92, 93, 124, 123), (87, 88, 119, 118), (82, 83, 114, 113), (77, 78, 110, 109), (72, 73, 105, 104), (67, 68, 100, 99), (93, 94, 125, 124), (88, 89, 120, 119), (83, 84, 115, 114), (73, 74, 106, 105), (68, 69, 101, 100), (94, 95, 126, 125), (89, 90, 121, 120), (84, 85, 116, 115), (74, 75, 107, 106), (69, 70, 102, 101), (64, 65, 97, 96), (95, 64, 96, 126), (90, 91, 122, 121), (85, 86, 117, 116), (80, 81, 112, 111), (75, 76, 108, 107), (70, 71, 103, 102), (65, 66, 98, 97), (91, 92, 123, 122), (86, 87, 118, 117), (115, 116, 148, 147), (106, 107, 138, 137), (101, 102, 133, 132), (96, 97, 128, 127), (126, 96, 127, 158), (121, 122, 154, 153), (116, 117, 149, 148), (111, 112, 144, 143), (107, 108, 139, 138), (102, 103, 134, 133), (97, 98, 129, 128), (122, 123, 155, 154), (117, 118, 150, 149), (112, 113, 145, 144), (108, 109, 140, 139), (103, 104, 135, 134), (98, 99, 130, 129), (123, 124, 156, 155), (118, 119, 151, 150), (113, 114, 146, 145), (109, 110, 141, 140), (104, 105, 136, 135), (99, 100, 131, 130), (124, 125, 157, 156), (119, 120, 152, 151), (114, 115, 147, 146), (105, 106, 137, 136), (100, 101, 132, 131), (125, 126, 158, 157), (120, 121, 153, 152), (150, 151, 183, 182), (145, 146, 178, 177), (140, 141, 173, 172), (135, 136, 168, 167), (130, 131, 163, 162), (156, 157, 189, 188), (151, 152, 184, 183), (146, 147, 179, 178), (141, 142, 174, 173), (136, 137, 169, 168), (131, 132, 164, 163), (157, 158, 190, 189), (152, 153, 185, 184), (147, 148, 180, 179), (142, 143, 175, 174), (137, 138, 170, 169), (132, 133, 165, 164), (127, 128, 160, 159), (158, 127, 159, 190), (153, 154, 186, 185), (148, 149, 181, 180), (143, 144, 176, 175), (138, 139, 171, 170), (133, 134, 166, 165), (128, 129, 161, 160), (154, 155, 187, 186), (149, 150, 182, 181), (144, 145, 177, 176), (139, 140, 172, 171), (134, 135, 167, 166), (129, 130, 162, 161), (155, 156, 188, 187), (185, 186, 218, 217), (180, 181, 213, 212), (175, 176, 208, 207), (170, 171, 203, 202), (165, 166, 198, 197), (160, 161, 193, 192), (186, 187, 219, 218), (181, 182, 214, 213), (176, 177, 209, 208), (171, 172, 204, 203), (166, 167, 199, 198), (161, 162, 194, 193), (187, 188, 220, 219), (182, 183, 215, 214), (177, 178, 210, 209), (172, 173, 205, 204), (167, 168, 200, 199), (162, 163, 195, 194), (188, 189, 221, 220), (183, 184, 216, 215), (178, 179, 211, 210), (173, 174, 206, 205), (168, 169, 201, 200), (163, 164, 196, 195), (189, 190, 222, 221), (184, 185, 217, 216), (179, 180, 212, 211), (174, 175, 207, 206), (169, 170, 202, 201), (164, 165, 197, 196), (159, 160, 192, 191), (190, 159, 191, 222), (220, 221, 253, 252), (215, 216, 248, 247), (210, 211, 243, 242), (205, 206, 238, 237), (200, 201, 233, 232), (195, 196, 228, 227), (221, 222, 254, 253), (216, 217, 249, 248), (211, 212, 244, 243), (206, 207, 239, 238), (201, 202, 234, 233), (196, 197, 229, 228), (191, 192, 224, 223), (222, 191, 223, 254), (217, 218, 250, 249), (212, 213, 245, 244), (207, 208, 240, 239), (202, 203, 235, 234), (197, 198, 230, 229), (192, 193, 225, 224), (218, 219, 251, 250), (213, 214, 246, 245), (208, 209, 241, 240), (203, 204, 236, 235), (198, 199, 231, 230), (193, 194, 226, 225), (219, 220, 252, 251), (214, 215, 247, 246), (209, 210, 242, 241), (204, 205, 237, 236), (199, 200, 232, 231), (194, 195, 227, 226), (224, 225, 257, 256), (250, 251, 283, 282), (245, 246, 278, 277), (240, 241, 273, 272), (235, 236, 268, 267), (230, 231, 263, 262), (225, 226, 258, 257), (251, 252, 284, 283), (246, 247, 279, 278), (241, 242, 274, 273), (236, 237, 269, 268), (231, 232, 264, 263), (226, 227, 259, 258), (252, 253, 285, 284), (247, 248, 280, 279), (242, 243, 275, 274), (237, 238, 270, 269), (232, 233, 265, 264), (227, 228, 260, 259), (253, 254, 286, 285), (248, 249, 281, 280), (243, 244, 276, 275), (238, 239, 271, 270), (233, 234, 266, 265), (228, 229, 261, 260), (223, 224, 256, 255), (254, 223, 255, 286), (249, 250, 282, 281), (244, 245, 277, 276), (239, 240, 272, 271), (234, 235, 267, 266), (229, 230, 262, 261), (259, 260, 292, 291), (285, 286, 318, 317), (280, 281, 313, 312), (275, 276, 308, 307), (270, 271, 303, 302), (265, 266, 298, 297), (260, 261, 293, 292), (255, 256, 288, 287), (286, 255, 287, 318), (281, 282, 314, 313), (276, 277, 309, 308), (271, 272, 304, 303), (266, 267, 299, 298), (261, 262, 294, 293), (256, 257, 289, 288), (282, 283, 315, 314), (277, 278, 310, 309), (272, 273, 305, 304), (267, 268, 300, 299), (262, 263, 295, 294), (257, 258, 290, 289), (283, 284, 316, 315), (278, 279, 311, 310), (273, 274, 306, 305), (268, 269, 301, 300), (263, 264, 296, 295), (258, 259, 291, 290), (284, 285, 317, 316), (279, 280, 312, 311), (274, 275, 307, 306), (269, 270, 302, 301), (264, 265, 297, 296), (294, 295, 327, 326), (289, 290, 322, 321), (315, 316, 348, 347), (310, 311, 343, 342), (305, 306, 338, 337), (300, 301, 333, 332), (295, 296, 328, 327), (290, 291, 323, 322), (316, 317, 349, 348), (311, 312, 344, 343), (306, 307, 339, 338), (301, 302, 334, 333), (296, 297, 329, 328), (291, 292, 324, 323), (317, 318, 350, 349), (312, 313, 345, 344), (307, 308, 340, 339), (302, 303, 335, 334), (297, 298, 330, 329), (292, 293, 325, 324), (287, 288, 320, 319), (318, 287, 319, 350), (313, 314, 346, 345), (308, 309, 341, 340), (303, 304, 336, 335), (298, 299, 331, 330), (293, 294, 326, 325), (288, 289, 321, 320), (314, 315, 347, 346), (309, 310, 342, 341), (304, 305, 337, 336), (299, 300, 332, 331)])
me_circle_001.materials.append(mat_wax)
me_circle_001.use_remesh_preserve_volume = False
me_circle_001.use_remesh_preserve_attributes = False
me_circle_001.use_mirror_vertex_groups = False
me_circle_001.update()
me_circle = bpy.data.meshes.new('Circle')
me_circle.from_pydata([(0.0, 1.0, 0.0), (-0.1951, 0.9808, 0.0), (-0.3827, 0.9239, 0.0), (-0.5556, 0.8315, 0.0), (-0.7071, 0.7071, 0.0), (-0.8315, 0.5556, 0.0), (-0.9239, 0.3827, 0.0), (-0.9808, 0.1951, 0.0), (-1.0, 7.55e-08, 0.0), (-0.9808, -0.1951, 0.0), (-0.9239, -0.3827, 0.0), (-0.8315, -0.5556, 0.0), (-0.7071, -0.7071, 0.0), (-0.5556, -0.8315, 0.0), (-0.3827, -0.9239, 0.0), (-0.1951, -0.9808, 0.0), (3.258e-07, -1.0, 0.0), (0.1951, -0.9808, 0.0), (0.3827, -0.9239, 0.0), (0.5556, -0.8315, 0.0), (0.7071, -0.7071, 0.0), (0.8315, -0.5556, 0.0), (0.9239, -0.3827, 0.0), (0.9808, -0.1951, 0.0), (1.0, 9.656e-07, 0.0), (0.9808, 0.1951, 0.0), (0.9239, 0.3827, 0.0), (0.8315, 0.5556, 0.0), (0.7071, 0.7071, 0.0), (0.5556, 0.8315, 0.0), (0.3827, 0.9239, 0.0), (0.1951, 0.9808, 0.0), (-7.105e-15, 1.0, 0.0), (-0.1951, 0.9808, 0.0), (-0.3827, 0.9239, 0.0), (-0.5556, 0.8315, 0.0), (-0.7071, 0.7071, 0.0), (-0.8315, 0.5556, 0.0), (-0.9239, 0.3827, 0.0), (-0.9808, 0.1951, 0.0), (-1.0, 7.55e-08, 0.0), (-0.9808, -0.1951, 0.0), (-0.9239, -0.3827, 0.0), (-0.8315, -0.5556, 0.0), (-0.7071, -0.7071, 0.0), (-0.5556, -0.8315, 0.0), (-0.3827, -0.9239, 0.0), (-0.1951, -0.9808, 0.0), (3.258e-07, -1.0, 0.0), (0.1951, -0.9808, 0.0), (0.3827, -0.9239, 0.0), (0.5556, -0.8315, 0.0), (0.7071, -0.7071, 0.0), (0.8315, -0.5556, 0.0), (0.9239, -0.3827, 0.0), (0.9808, -0.1951, 0.0), (1.0, 9.656e-07, 0.0), (0.9808, 0.1951, 0.0), (0.9239, 0.3827, 0.0), (0.8315, 0.5556, 0.0), (0.7071, 0.7071, 0.0), (0.5556, 0.8315, 0.0), (0.3827, 0.9239, 0.0), (0.1951, 0.9808, 0.0), (-7.105e-15, 1.0, 0.0), (-0.1951, 0.9808, 0.0), (-0.3827, 0.9239, 0.0), (-0.5556, 0.8315, 0.0), (-0.7071, 0.7071, 0.0), (-0.8315, 0.5556, 0.0), (-0.9239, 0.3827, 0.0), (-0.9808, 0.1951, 0.0), (-1.0, 7.55e-08, 0.0), (-0.9808, -0.1951, 0.0), (-0.9239, -0.3827, 0.0), (-0.8315, -0.5556, 0.0), (-0.7071, -0.7071, 0.0), (-0.5556, -0.8315, 0.0), (-0.3827, -0.9239, 0.0), (-0.1951, -0.9808, 0.0), (3.258e-07, -1.0, 0.0), (0.1951, -0.9808, 0.0), (0.3827, -0.9239, 0.0), (0.5556, -0.8315, 0.0), (0.7071, -0.7071, 0.0), (0.8315, -0.5556, 0.0), (0.9239, -0.3827, 0.0), (0.9808, -0.1951, 0.0), (1.0, 9.656e-07, 0.0), (0.9808, 0.1951, 0.0), (0.9239, 0.3827, 0.0), (0.8315, 0.5556, 0.0), (0.7071, 0.7071, 0.0), (0.5556, 0.8315, 0.0), (0.3827, 0.9239, 0.0), (0.1951, 0.9808, 0.0), (-7.105e-15, 1.0, 0.0), (-0.1951, 0.9808, 0.0), (-0.3827, 0.9239, 0.0), (-0.5556, 0.8315, 0.0), (-0.7071, 0.7071, 0.0), (-0.8315, 0.5556, 0.0), (-0.9239, 0.3827, 0.0), (-0.9808, 0.1951, 0.0), (-1.0, 7.55e-08, 0.0), (-0.9808, -0.1951, 0.0), (-0.9239, -0.3827, 0.0), (-0.8315, -0.5556, 0.0), (-0.7071, -0.7071, 0.0), (-0.5556, -0.8315, 0.0), (-0.3827, -0.9239, 0.0), (3.258e-07, -1.0, 0.0), (0.1951, -0.9808, 0.0), (0.3827, -0.9239, 0.0), (0.5556, -0.8315, 0.0), (0.7071, -0.7071, 0.0), (0.8315, -0.5556, 0.0), (0.9239, -0.3827, 0.0), (0.9808, -0.1951, 0.0), (1.0, 9.656e-07, 0.0), (0.9808, 0.1951, 0.0), (0.9239, 0.3827, 0.0), (0.8315, 0.5556, 0.0), (0.7071, 0.7071, 0.0), (0.5556, 0.8315, 0.0), (0.3827, 0.9239, 0.0), (0.1951, 0.9808, 0.0), (-3.451e-08, 0.6099, 0.3882), (-0.119, 0.5982, 0.3882), (-0.2334, 0.5635, 0.3882), (-0.3388, 0.5071, 0.3882), (-0.4313, 0.4313, 0.3882), (-0.5071, 0.3388, 0.3882), (-0.5635, 0.2334, 0.3882), (-0.5982, 0.119, 0.3882), (-0.6099, 1.601e-07, 0.3882), (-0.5982, -0.119, 0.3882), (-0.5635, -0.2334, 0.3882), (-0.5071, -0.3388, 0.3882), (-0.4313, -0.4313, 0.3882), (-0.3388, -0.5071, 0.3882), (-0.2334, -0.5635, 0.3882), (-0.119, -0.5982, 0.3882), (1.642e-07, -0.6099, 0.3882), (0.119, -0.5982, 0.3882), (0.2334, -0.5635, 0.3882), (0.3388, -0.5071, 0.3882), (0.4313, -0.4313, 0.3882), (0.5071, -0.3388, 0.3882), (0.5635, -0.2334, 0.3882), (0.5982, -0.119, 0.3882), (0.6099, 7.03e-07, 0.3882), (0.5982, 0.119, 0.3882), (0.5635, 0.2334, 0.3882), (0.5071, 0.3388, 0.3882), (0.4313, 0.4313, 0.3882), (0.3388, 0.5071, 0.3882), (0.2334, 0.5635, 0.3882), (0.119, 0.5982, 0.3882), (-4.167e-08, 0.4452, 0.4297), (-0.08685, 0.4366, 0.4297), (-0.1704, 0.4113, 0.4297), (-0.2473, 0.3702, 0.4297), (-0.3148, 0.3148, 0.4297), (-0.3702, 0.2473, 0.4297), (-0.4113, 0.1704, 0.4297), (-0.4366, 0.08685, 0.4297), (-0.4452, 1.989e-07, 0.4297), (-0.4366, -0.08685, 0.4297), (-0.4113, -0.1704, 0.4297), (-0.3702, -0.2473, 0.4297), (-0.3148, -0.3148, 0.4297), (-0.2473, -0.3702, 0.4297), (-0.1704, -0.4113, 0.4297), (-0.08685, -0.4366, 0.4297), (1.034e-07, -0.4452, 0.4297), (0.08685, -0.4366, 0.4297), (0.1704, -0.4113, 0.4297), (0.2473, -0.3702, 0.4297), (0.3148, -0.3148, 0.4297), (0.3702, -0.2473, 0.4297), (0.4113, -0.1704, 0.4297), (0.4366, -0.08685, 0.4297), (0.4452, 5.951e-07, 0.4297), (0.4366, 0.08685, 0.4297), (0.4113, 0.1704, 0.4297), (0.3702, 0.2473, 0.4297), (0.3148, 0.3148, 0.4297), (0.2473, 0.3702, 0.4297), (0.1704, 0.4113, 0.4297), (0.08685, 0.4366, 0.4297), (-4.167e-08, 0.4452, 0.4297), (-0.08685, 0.4366, 0.4297), (-0.1704, 0.4113, 0.4297), (-0.2473, 0.3702, 0.4297), (-0.3148, 0.3148, 0.4297), (-0.3702, 0.2473, 0.4297), (-0.4113, 0.1704, 0.4297), (-0.4366, 0.08685, 0.4297), (-0.4452, 1.989e-07, 0.4297), (-0.4366, -0.08685, 0.4297), (-0.4113, -0.1704, 0.4297), (-0.3702, -0.2473, 0.4297), (-0.3148, -0.3148, 0.4297), (-0.2473, -0.3702, 0.4297), (-0.1704, -0.4113, 0.4297), (-0.08685, -0.4366, 0.4297), (1.034e-07, -0.4452, 0.4297), (0.08685, -0.4366, 0.4297), (0.1704, -0.4113, 0.4297), (0.2473, -0.3702, 0.4297), (0.3148, -0.3148, 0.4297), (0.3702, -0.2473, 0.4297), (0.4113, -0.1704, 0.4297), (0.4366, -0.08685, 0.4297), (0.4452, 5.951e-07, 0.4297), (0.4366, 0.08685, 0.4297), (0.4113, 0.1704, 0.4297), (0.3702, 0.2473, 0.4297), (0.3148, 0.3148, 0.4297), (0.2473, 0.3702, 0.4297), (0.1704, 0.4113, 0.4297), (0.08685, 0.4366, 0.4297), (-4.167e-08, 0.4452, 0.4297), (-0.08685, 0.4366, 0.4297), (-0.1704, 0.4113, 0.4297), (-0.2473, 0.3702, 0.4297), (-0.3148, 0.3148, 0.4297), (-0.3702, 0.2473, 0.4297), (-0.4113, 0.1704, 0.4297), (-0.4366, 0.08685, 0.4297), (-0.4452, 1.989e-07, 0.4297), (-0.4366, -0.08685, 0.4297), (-0.4113, -0.1704, 0.4297), (-0.3702, -0.2473, 0.4297), (-0.3148, -0.3148, 0.4297), (-0.2473, -0.3702, 0.4297), (-0.1704, -0.4113, 0.4297), (-0.08685, -0.4366, 0.4297), (1.034e-07, -0.4452, 0.4297), (0.08685, -0.4366, 0.4297), (0.1704, -0.4113, 0.4297), (0.2473, -0.3702, 0.4297), (0.3148, -0.3148, 0.4297), (0.3702, -0.2473, 0.4297), (0.4113, -0.1704, 0.4297), (0.4366, -0.08685, 0.4297), (0.4452, 5.951e-07, 0.4297), (0.4366, 0.08685, 0.4297), (0.4113, 0.1704, 0.4297), (0.3702, 0.2473, 0.4297), (0.3148, 0.3148, 0.4297), (0.2473, 0.3702, 0.4297), (0.1704, 0.4113, 0.4297), (0.08685, 0.4366, 0.4297), (-7.476e-08, 0.138, 0.4696), (-0.02693, 0.1354, 0.4696), (-0.05283, 0.1275, 0.4696), (-0.07669, 0.1148, 0.4696), (-0.09761, 0.09761, 0.4696), (-0.1148, 0.07669, 0.4696), (-0.1275, 0.05283, 0.4696), (-0.1354, 0.02693, 0.4696), (-0.138, 2.718e-07, 0.4696), (-0.1354, -0.02693, 0.4696), (-0.1275, -0.05283, 0.4696), (-0.1148, -0.07669, 0.4696), (-0.09761, -0.09761, 0.4696), (-0.07669, -0.1148, 0.4696), (-0.05283, -0.1275, 0.4696), (-0.02693, -0.1354, 0.4696), (-2.978e-08, -0.138, 0.4696), (0.02693, -0.1354, 0.4696), (0.05283, -0.1275, 0.4696), (0.07669, -0.1148, 0.4696), (0.09761, -0.09761, 0.4696), (0.1148, -0.07669, 0.4696), (0.1275, -0.05283, 0.4696), (0.1354, -0.02693, 0.4696), (0.138, 3.947e-07, 0.4696), (0.1354, 0.02693, 0.4696), (0.1275, 0.05283, 0.4696), (0.1148, 0.07669, 0.4696), (0.09761, 0.09761, 0.4696), (0.07669, 0.1148, 0.4696), (0.05283, 0.1275, 0.4696), (0.02693, 0.1354, 0.4696), (-8.166e-08, 0.06, 0.4775), (-0.0117, 0.05884, 0.4775), (-0.02296, 0.05543, 0.4775), (-0.03333, 0.04989, 0.4775), (-0.04242, 0.04242, 0.4775), (-0.04989, 0.03333, 0.4775), (-0.05543, 0.02296, 0.4775), (-0.05884, 0.01171, 0.4775), (-0.06, 2.898e-07, 0.4775), (-0.05884, -0.0117, 0.4775), (-0.05543, -0.02296, 0.4775), (-0.04989, -0.03333, 0.4775), (-0.04242, -0.04242, 0.4775), (-0.03333, -0.04989, 0.4775), (-0.02296, -0.05543, 0.4775), (-0.0117, -0.05884, 0.4775), (-6.211e-08, -0.06, 0.4775), (0.0117, -0.05884, 0.4775), (0.02296, -0.05543, 0.4775), (0.03333, -0.04988, 0.4775), (0.04242, -0.04242, 0.4775), (0.04989, -0.03333, 0.4775), (0.05543, -0.02296, 0.4775), (0.05884, -0.0117, 0.4775), (0.06, 3.432e-07, 0.4775), (0.05884, 0.01171, 0.4775), (0.05543, 0.02296, 0.4775), (0.04989, 0.03333, 0.4775), (0.04242, 0.04242, 0.4775), (0.03333, 0.04989, 0.4775), (0.02296, 0.05543, 0.4775), (0.0117, 0.05884, 0.4775), (-8.166e-08, 0.06, 0.5009), (-0.0117, 0.05884, 0.5009), (-0.02296, 0.05543, 0.5009), (-0.03333, 0.04989, 0.5009), (-0.04242, 0.04242, 0.5009), (-0.04989, 0.03333, 0.5009), (-0.05543, 0.02296, 0.5009), (-0.05884, 0.01171, 0.5009), (-0.06, 2.898e-07, 0.5009), (-0.05884, -0.0117, 0.5009), (-0.05543, -0.02296, 0.5009), (-0.04989, -0.03333, 0.5009), (-0.04242, -0.04242, 0.5009), (-0.03333, -0.04989, 0.5009), (-0.02296, -0.05543, 0.5009), (-0.0117, -0.05884, 0.5009), (-6.211e-08, -0.06, 0.5009), (0.0117, -0.05884, 0.5009), (0.02296, -0.05543, 0.5009), (0.03333, -0.04988, 0.5009), (0.04242, -0.04242, 0.5009), (0.04989, -0.03333, 0.5009), (0.05543, -0.02296, 0.5009), (0.05884, -0.0117, 0.5009), (0.06, 3.432e-07, 0.5009), (0.05884, 0.01171, 0.5009), (0.05543, 0.02296, 0.5009), (0.04989, 0.03333, 0.5009), (0.04242, 0.04242, 0.5009), (0.03333, 0.04989, 0.5009), (0.02296, 0.05543, 0.5009), (0.0117, 0.05884, 0.5009)], [], [(2, 3, 35, 34), (28, 29, 61, 60), (23, 24, 56, 55), (18, 19, 51, 50), (13, 14, 46, 45), (8, 9, 41, 40), (3, 4, 36, 35), (29, 30, 62, 61), (24, 25, 57, 56), (19, 20, 52, 51), (14, 15, 47, 46), (9, 10, 42, 41), (4, 5, 37, 36), (30, 31, 63, 62), (25, 26, 58, 57), (20, 21, 53, 52), (15, 16, 48, 47), (10, 11, 43, 42), (5, 6, 38, 37), (0, 1, 33, 32), (31, 0, 32, 63), (26, 27, 59, 58), (21, 22, 54, 53), (16, 17, 49, 48), (11, 12, 44, 43), (6, 7, 39, 38), (1, 2, 34, 33), (27, 28, 60, 59), (22, 23, 55, 54), (17, 18, 50, 49), (12, 13, 45, 44), (7, 8, 40, 39), (46, 47, 79, 78), (41, 42, 74, 73), (36, 37, 69, 68), (62, 63, 95, 94), (57, 58, 90, 89), (52, 53, 85, 84), (47, 48, 80, 79), (42, 43, 75, 74), (37, 38, 70, 69), (32, 33, 65, 64), (63, 32, 64, 95), (58, 59, 91, 90), (53, 54, 86, 85), (48, 49, 81, 80), (43, 44, 76, 75), (38, 39, 71, 70), (33, 34, 66, 65), (59, 60, 92, 91), (54, 55, 87, 86), (49, 50, 82, 81), (44, 45, 77, 76), (39, 40, 72, 71), (34, 35, 67, 66), (60, 61, 93, 92), (55, 56, 88, 87), (50, 51, 83, 82), (45, 46, 78, 77), (40, 41, 73, 72), (35, 36, 68, 67), (61, 62, 94, 93), (56, 57, 89, 88), (51, 52, 84, 83), (81, 82, 113, 112), (76, 77, 109, 108), (71, 72, 104, 103), (66, 67, 99, 98), (92, 93, 124, 123), (87, 88, 119, 118), (82, 83, 114, 113), (77, 78, 110, 109), (72, 73, 105, 104), (67, 68, 100, 99), (93, 94, 125, 124), (88, 89, 120, 119), (83, 84, 115, 114), (73, 74, 106, 105), (68, 69, 101, 100), (94, 95, 126, 125), (89, 90, 121, 120), (84, 85, 116, 115), (74, 75, 107, 106), (69, 70, 102, 101), (64, 65, 97, 96), (95, 64, 96, 126), (90, 91, 122, 121), (85, 86, 117, 116), (80, 81, 112, 111), (75, 76, 108, 107), (70, 71, 103, 102), (65, 66, 98, 97), (91, 92, 123, 122), (86, 87, 118, 117), (115, 116, 148, 147), (106, 107, 138, 137), (101, 102, 133, 132), (96, 97, 128, 127), (126, 96, 127, 158), (121, 122, 154, 153), (116, 117, 149, 148), (111, 112, 144, 143), (107, 108, 139, 138), (102, 103, 134, 133), (97, 98, 129, 128), (122, 123, 155, 154), (117, 118, 150, 149), (112, 113, 145, 144), (108, 109, 140, 139), (103, 104, 135, 134), (98, 99, 130, 129), (123, 124, 156, 155), (118, 119, 151, 150), (113, 114, 146, 145), (109, 110, 141, 140), (104, 105, 136, 135), (99, 100, 131, 130), (124, 125, 157, 156), (119, 120, 152, 151), (114, 115, 147, 146), (105, 106, 137, 136), (100, 101, 132, 131), (125, 126, 158, 157), (120, 121, 153, 152), (150, 151, 183, 182), (145, 146, 178, 177), (140, 141, 173, 172), (135, 136, 168, 167), (130, 131, 163, 162), (156, 157, 189, 188), (151, 152, 184, 183), (146, 147, 179, 178), (141, 142, 174, 173), (136, 137, 169, 168), (131, 132, 164, 163), (157, 158, 190, 189), (152, 153, 185, 184), (147, 148, 180, 179), (142, 143, 175, 174), (137, 138, 170, 169), (132, 133, 165, 164), (127, 128, 160, 159), (158, 127, 159, 190), (153, 154, 186, 185), (148, 149, 181, 180), (143, 144, 176, 175), (138, 139, 171, 170), (133, 134, 166, 165), (128, 129, 161, 160), (154, 155, 187, 186), (149, 150, 182, 181), (144, 145, 177, 176), (139, 140, 172, 171), (134, 135, 167, 166), (129, 130, 162, 161), (155, 156, 188, 187), (185, 186, 218, 217), (180, 181, 213, 212), (175, 176, 208, 207), (170, 171, 203, 202), (165, 166, 198, 197), (160, 161, 193, 192), (186, 187, 219, 218), (181, 182, 214, 213), (176, 177, 209, 208), (171, 172, 204, 203), (166, 167, 199, 198), (161, 162, 194, 193), (187, 188, 220, 219), (182, 183, 215, 214), (177, 178, 210, 209), (172, 173, 205, 204), (167, 168, 200, 199), (162, 163, 195, 194), (188, 189, 221, 220), (183, 184, 216, 215), (178, 179, 211, 210), (173, 174, 206, 205), (168, 169, 201, 200), (163, 164, 196, 195), (189, 190, 222, 221), (184, 185, 217, 216), (179, 180, 212, 211), (174, 175, 207, 206), (169, 170, 202, 201), (164, 165, 197, 196), (159, 160, 192, 191), (190, 159, 191, 222), (220, 221, 253, 252), (215, 216, 248, 247), (210, 211, 243, 242), (205, 206, 238, 237), (200, 201, 233, 232), (195, 196, 228, 227), (221, 222, 254, 253), (216, 217, 249, 248), (211, 212, 244, 243), (206, 207, 239, 238), (201, 202, 234, 233), (196, 197, 229, 228), (191, 192, 224, 223), (222, 191, 223, 254), (217, 218, 250, 249), (212, 213, 245, 244), (207, 208, 240, 239), (202, 203, 235, 234), (197, 198, 230, 229), (192, 193, 225, 224), (218, 219, 251, 250), (213, 214, 246, 245), (208, 209, 241, 240), (203, 204, 236, 235), (198, 199, 231, 230), (193, 194, 226, 225), (219, 220, 252, 251), (214, 215, 247, 246), (209, 210, 242, 241), (204, 205, 237, 236), (199, 200, 232, 231), (194, 195, 227, 226), (224, 225, 257, 256), (250, 251, 283, 282), (245, 246, 278, 277), (240, 241, 273, 272), (235, 236, 268, 267), (230, 231, 263, 262), (225, 226, 258, 257), (251, 252, 284, 283), (246, 247, 279, 278), (241, 242, 274, 273), (236, 237, 269, 268), (231, 232, 264, 263), (226, 227, 259, 258), (252, 253, 285, 284), (247, 248, 280, 279), (242, 243, 275, 274), (237, 238, 270, 269), (232, 233, 265, 264), (227, 228, 260, 259), (253, 254, 286, 285), (248, 249, 281, 280), (243, 244, 276, 275), (238, 239, 271, 270), (233, 234, 266, 265), (228, 229, 261, 260), (223, 224, 256, 255), (254, 223, 255, 286), (249, 250, 282, 281), (244, 245, 277, 276), (239, 240, 272, 271), (234, 235, 267, 266), (229, 230, 262, 261), (259, 260, 292, 291), (285, 286, 318, 317), (280, 281, 313, 312), (275, 276, 308, 307), (270, 271, 303, 302), (265, 266, 298, 297), (260, 261, 293, 292), (255, 256, 288, 287), (286, 255, 287, 318), (281, 282, 314, 313), (276, 277, 309, 308), (271, 272, 304, 303), (266, 267, 299, 298), (261, 262, 294, 293), (256, 257, 289, 288), (282, 283, 315, 314), (277, 278, 310, 309), (272, 273, 305, 304), (267, 268, 300, 299), (262, 263, 295, 294), (257, 258, 290, 289), (283, 284, 316, 315), (278, 279, 311, 310), (273, 274, 306, 305), (268, 269, 301, 300), (263, 264, 296, 295), (258, 259, 291, 290), (284, 285, 317, 316), (279, 280, 312, 311), (274, 275, 307, 306), (269, 270, 302, 301), (264, 265, 297, 296), (294, 295, 327, 326), (289, 290, 322, 321), (315, 316, 348, 347), (310, 311, 343, 342), (305, 306, 338, 337), (300, 301, 333, 332), (295, 296, 328, 327), (290, 291, 323, 322), (316, 317, 349, 348), (311, 312, 344, 343), (306, 307, 339, 338), (301, 302, 334, 333), (296, 297, 329, 328), (291, 292, 324, 323), (317, 318, 350, 349), (312, 313, 345, 344), (307, 308, 340, 339), (302, 303, 335, 334), (297, 298, 330, 329), (292, 293, 325, 324), (287, 288, 320, 319), (318, 287, 319, 350), (313, 314, 346, 345), (308, 309, 341, 340), (303, 304, 336, 335), (298, 299, 331, 330), (293, 294, 326, 325), (288, 289, 321, 320), (314, 315, 347, 346), (309, 310, 342, 341), (304, 305, 337, 336), (299, 300, 332, 331)])
me_circle.materials.append(mat_wax)
me_circle.use_remesh_preserve_volume = False
me_circle.use_remesh_preserve_attributes = False
me_circle.use_mirror_vertex_groups = False
me_circle.update()

# ---- curves / text
cu_beziercurve = bpy.data.curves.new('BezierCurve', 'CURVE')
cu_beziercurve.dimensions = '3D'
_sp = cu_beziercurve.splines.new('BEZIER'); _sp.bezier_points.add(13)
_sp.bezier_points.foreach_set('co', [1.07, 5.675, -1.311e-06, 1.177, 5.579, -1.394e-06, 1.126, 5.353, -1.355e-06, 1.211, 4.986, -1.234e-06, 1.113, 4.786, -1.324e-06, 1.279, 4.573, -1.386e-06, 1.138, 4.179, -1.248e-06, 1.321, 3.884, -1.129e-06, 1.223, 3.434, -1.154e-06, 1.293, 2.703, -1.038e-06, 1.199, 0.4802, 2.201e-07, 1.27, 0.1632, -4.834e-08, 0.1512, 0.05667, -1.51e-08, -0.3888, -0.286, 1.993e-07])
_sp.bezier_points.foreach_set('handle_left', [1.028, 5.712, -1.279e-06, 1.197, 5.689, -1.424e-06, 1.093, 5.542, -1.431e-06, 1.324, 5.104, -1.226e-06, 1.069, 4.889, -1.313e-06, 1.334, 4.754, -1.457e-06, 1.089, 4.333, -1.319e-06, 1.414, 4.098, -1.144e-06, 1.043, 3.946, -1.348e-06, 1.352, 3.092, -1.223e-06, 1.039, 1.093, -2.436e-10, 1.77, -0.3368, 6.351e-07, 0.1855, 0.1519, -9.826e-08, -0.2672, -0.1319, 1.063e-07])
_sp.bezier_points.foreach_set('handle_right', [1.112, 5.637, -1.344e-06, 1.157, 5.468, -1.365e-06, 1.159, 5.163, -1.278e-06, 1.096, 4.865, -1.242e-06, 1.173, 4.644, -1.34e-06, 1.224, 4.391, -1.314e-06, 1.188, 4.025, -1.177e-06, 1.228, 3.67, -1.114e-06, 1.401, 2.923, -9.602e-07, 1.233, 2.315, -8.534e-07, 1.355, -0.1175, 4.349e-07, 0.7699, 0.6632, -7.318e-07, 0.1169, -0.03859, 6.807e-08, -0.5104, -0.44, 2.924e-07])
for _p, _l, _r in zip(_sp.bezier_points, ['ALIGNED', 'ALIGNED', 'ALIGNED', 'ALIGNED', 'ALIGNED', 'ALIGNED', 'ALIGNED', 'ALIGNED', 'ALIGNED', 'ALIGNED', 'ALIGNED', 'ALIGNED', 'ALIGNED', 'ALIGNED'], ['ALIGNED', 'ALIGNED', 'ALIGNED', 'ALIGNED', 'ALIGNED', 'ALIGNED', 'ALIGNED', 'ALIGNED', 'ALIGNED', 'ALIGNED', 'ALIGNED', 'ALIGNED', 'ALIGNED', 'ALIGNED']): _p.handle_left_type = _l; _p.handle_right_type = _r
_sp.order_u = 0
_sp.order_v = 0
cu_beziercurve.materials.append(None)
cu_beziercurve.use_path = True
cu_beziercurve.use_path_clamp = True
cu_beziercurve.bevel_resolution = 0
cu_beziercurve.fill_mode = 'HALF'
cu_beziercircle = bpy.data.curves.new('BezierCircle', 'CURVE')
cu_beziercircle.dimensions = '3D'
_sp = cu_beziercircle.splines.new('BEZIER'); _sp.bezier_points.add(3)
_sp.bezier_points.foreach_set('co', [-1.0, 0.0, 0.0, 0.0, 1.0, 0.0, 1.0, 0.0, 0.0, 0.0, -1.0, 0.0])
_sp.bezier_points.foreach_set('handle_left', [-1.0, -0.5521, 0.0, -0.5521, 1.0, 0.0, 1.0, 0.5521, 0.0, 0.5521, -1.0, 0.0])
_sp.bezier_points.foreach_set('handle_right', [-1.0, 0.5521, 0.0, 0.5521, 1.0, 0.0, 1.0, -0.5521, 0.0, -0.5521, -1.0, 0.0])
for _p, _l, _r in zip(_sp.bezier_points, ['AUTO', 'AUTO', 'AUTO', 'AUTO'], ['AUTO', 'AUTO', 'AUTO', 'AUTO']): _p.handle_left_type = _l; _p.handle_right_type = _r
_sp.order_u = 0
_sp.order_v = 0
_sp.use_cyclic_u = True
cu_beziercircle.materials.append(mat_candle01)
cu_beziercircle.use_path = True
cu_beziercircle.use_path_clamp = True
cu_beziercircle.bevel_mode = 'OBJECT'
cu_beziercircle.bevel_resolution = 0
cu_beziercircle.fill_mode = 'HALF'
cu_beziercircle_001 = bpy.data.curves.new('BezierCircle.001', 'CURVE')
cu_beziercircle_001.dimensions = '3D'
_sp = cu_beziercircle_001.splines.new('BEZIER'); _sp.bezier_points.add(3)
_sp.bezier_points.foreach_set('co', [-1.0, 0.0, 0.0, 0.0, 1.0, 0.0, 1.0, 0.0, 0.0, 0.0, -1.0, 0.0])
_sp.bezier_points.foreach_set('handle_left', [-1.0, -0.5521, 0.0, -0.5521, 1.0, 0.0, 1.0, 0.5521, 0.0, 0.5521, -1.0, 0.0])
_sp.bezier_points.foreach_set('handle_right', [-1.0, 0.5521, 0.0, 0.5521, 1.0, 0.0, 1.0, -0.5521, 0.0, -0.5521, -1.0, 0.0])
for _p, _l, _r in zip(_sp.bezier_points, ['AUTO', 'AUTO', 'AUTO', 'AUTO'], ['AUTO', 'AUTO', 'AUTO', 'AUTO']): _p.handle_left_type = _l; _p.handle_right_type = _r
_sp.order_u = 0
_sp.order_v = 0
_sp.use_cyclic_u = True
cu_beziercircle_001.use_path = True
cu_beziercircle_001.use_path_clamp = True
cu_beziercircle_001.bevel_resolution = 0
cu_beziercircle_001.fill_mode = 'HALF'
cu_beziercurve_003 = bpy.data.curves.new('BezierCurve.003', 'CURVE')
cu_beziercurve_003.dimensions = '3D'
_sp = cu_beziercurve_003.splines.new('BEZIER'); _sp.bezier_points.add(8)
_sp.bezier_points.foreach_set('co', [-0.3169, 0.01684, -0.0245, -1.007, 0.01684, -0.05442, 0.2386, 0.0, 0.1122, 1.134, 2.365e-09, -1.962, 2.721, -0.0142, -1.821, 2.928, -0.0142, -1.1, 2.042, -0.01421, 0.02842, 1.871, -0.01421, 0.4856, 2.206, -0.01421, 0.3958])
_sp.bezier_points.foreach_set('handle_left', [-1.107, 0.01684, 1.118, -0.8159, 0.00837, -0.6818, -0.2518, 0.0, 1.253, 0.8988, 2.365e-09, -1.714, 2.479, -0.0142, -2.221, 2.933, -0.0142, -1.384, 2.73, -0.01421, -0.3113, 1.772, -0.01421, 0.4313, 2.161, -0.01421, 0.4628])
_sp.bezier_points.foreach_set('handle_right', [-0.1502, 0.01684, -0.2656, -1.19, 0.02498, 0.5487, 0.4935, 0.0, -0.481, 1.704, 2.365e-09, -2.562, 2.819, -0.0142, -1.658, 2.923, -0.0142, -0.8124, 1.644, -0.01421, 0.2255, 1.975, -0.01421, 0.5431, 2.25, -0.01421, 0.3289])
for _p, _l, _r in zip(_sp.bezier_points, ['ALIGNED', 'ALIGNED', 'ALIGNED', 'ALIGNED', 'ALIGNED', 'ALIGNED', 'ALIGNED', 'ALIGNED', 'ALIGNED'], ['ALIGNED', 'ALIGNED', 'ALIGNED', 'ALIGNED', 'ALIGNED', 'ALIGNED', 'ALIGNED', 'ALIGNED', 'ALIGNED']): _p.handle_left_type = _l; _p.handle_right_type = _r
_sp.order_u = 0
_sp.order_v = 0
cu_beziercurve_003.materials.append(mat_candle01)
cu_beziercurve_003.use_path = True
cu_beziercurve_003.use_path_clamp = True
cu_beziercurve_003.bevel_mode = 'OBJECT'
cu_beziercurve_003.bevel_resolution = 0
cu_beziercurve_003.fill_mode = 'HALF'
cu_beziercurve_003.use_fill_caps = True
cu_beziercurve_001 = bpy.data.curves.new('BezierCurve.001', 'CURVE')
cu_beziercurve_001.dimensions = '3D'
_sp = cu_beziercurve_001.splines.new('BEZIER'); _sp.bezier_points.add(8)
_sp.bezier_points.foreach_set('co', [-0.3169, 0.01684, -0.0245, -1.007, 0.01684, -0.05442, 0.2386, 0.0, 0.1122, 1.134, 2.365e-09, -1.962, 2.721, -0.0142, -1.821, 2.928, -0.0142, -1.1, 2.042, -0.01421, 0.02842, 1.871, -0.01421, 0.4856, 2.206, -0.01421, 0.3958])
_sp.bezier_points.foreach_set('handle_left', [-1.107, 0.01684, 1.118, -0.8159, 0.00837, -0.6818, -0.2518, 0.0, 1.253, 0.8988, 2.365e-09, -1.714, 2.479, -0.0142, -2.221, 2.933, -0.0142, -1.384, 2.73, -0.01421, -0.3113, 1.772, -0.01421, 0.4313, 2.161, -0.01421, 0.4628])
_sp.bezier_points.foreach_set('handle_right', [-0.1502, 0.01684, -0.2656, -1.19, 0.02498, 0.5487, 0.4935, 0.0, -0.481, 1.704, 2.365e-09, -2.562, 2.819, -0.0142, -1.658, 2.923, -0.0142, -0.8124, 1.644, -0.01421, 0.2255, 1.975, -0.01421, 0.5431, 2.25, -0.01421, 0.3289])
for _p, _l, _r in zip(_sp.bezier_points, ['ALIGNED', 'ALIGNED', 'ALIGNED', 'ALIGNED', 'ALIGNED', 'ALIGNED', 'ALIGNED', 'ALIGNED', 'ALIGNED'], ['ALIGNED', 'ALIGNED', 'ALIGNED', 'ALIGNED', 'ALIGNED', 'ALIGNED', 'ALIGNED', 'ALIGNED', 'ALIGNED']): _p.handle_left_type = _l; _p.handle_right_type = _r
_sp.order_u = 0
_sp.order_v = 0
cu_beziercurve_001.materials.append(mat_candle01)
cu_beziercurve_001.use_path = True
cu_beziercurve_001.use_path_clamp = True
cu_beziercurve_001.bevel_mode = 'OBJECT'
cu_beziercurve_001.bevel_resolution = 0
cu_beziercurve_001.fill_mode = 'HALF'
cu_beziercurve_001.use_fill_caps = True
cu_beziercurve_002 = bpy.data.curves.new('BezierCurve.002', 'CURVE')
cu_beziercurve_002.dimensions = '3D'
_sp = cu_beziercurve_002.splines.new('BEZIER'); _sp.bezier_points.add(5)
_sp.bezier_points.foreach_set('co', [-1.189, 1.112e-07, 0.04474, 1.0, 0.0, 0.0, 0.7219, 0.2882, 0.3024, 0.1437, 0.3635, 0.7819, 0.625, 0.8438, 1.402, -0.1503, 0.8438, 1.762])
_sp.bezier_points.foreach_set('handle_left', [-2.05, -0.3755, 0.6607, 0.06335, -4.706e-08, 0.3503, 0.8658, 0.241, 0.2176, 0.403, 0.3341, 0.7222, 1.014, 0.8183, 1.327, 0.199, 0.8438, 1.951])
_sp.bezier_points.foreach_set('handle_right', [-0.467, 0.3147, -0.4715, 2.178, 5.919e-08, -0.4406, 0.5781, 0.3355, 0.3872, -0.1157, 0.3928, 0.8415, 0.09778, 0.8785, 1.503, -0.3364, 0.8438, 1.662])
for _p, _l, _r in zip(_sp.bezier_points, ['ALIGNED', 'ALIGNED', 'ALIGNED', 'ALIGNED', 'ALIGNED', 'ALIGNED'], ['ALIGNED', 'ALIGNED', 'ALIGNED', 'ALIGNED', 'ALIGNED', 'ALIGNED']): _p.handle_left_type = _l; _p.handle_right_type = _r
_sp.order_u = 0
_sp.order_v = 0
cu_beziercurve_002.use_path = True
cu_beziercurve_002.use_path_clamp = True
cu_beziercurve_002.bevel_resolution = 0
cu_beziercurve_002.fill_mode = 'HALF'
cu_beziercircle_004 = bpy.data.curves.new('BezierCircle.004', 'CURVE')
cu_beziercircle_004.dimensions = '3D'
_sp = cu_beziercircle_004.splines.new('BEZIER'); _sp.bezier_points.add(3)
_sp.bezier_points.foreach_set('co', [-1.0, 0.0, 0.0, 0.0, 1.0, 0.0, 1.0, 0.0, 0.0, 0.0, -1.0, 0.0])
_sp.bezier_points.foreach_set('handle_left', [-1.0, -0.5521, 0.0, -0.5521, 1.0, 0.0, 1.0, 0.5521, 0.0, 0.5521, -1.0, 0.0])
_sp.bezier_points.foreach_set('handle_right', [-1.0, 0.5521, 0.0, 0.5521, 1.0, 0.0, 1.0, -0.5521, 0.0, -0.5521, -1.0, 0.0])
for _p, _l, _r in zip(_sp.bezier_points, ['AUTO', 'AUTO', 'AUTO', 'AUTO'], ['AUTO', 'AUTO', 'AUTO', 'AUTO']): _p.handle_left_type = _l; _p.handle_right_type = _r
_sp.order_u = 0
_sp.order_v = 0
_sp.use_cyclic_u = True
cu_beziercircle_004.materials.append(mat_candle01)
cu_beziercircle_004.use_path = True
cu_beziercircle_004.use_path_clamp = True
cu_beziercircle_004.bevel_mode = 'OBJECT'
cu_beziercircle_004.bevel_resolution = 0
cu_beziercircle_004.fill_mode = 'HALF'
cu_beziercircle_003 = bpy.data.curves.new('BezierCircle.003', 'CURVE')
cu_beziercircle_003.dimensions = '3D'
_sp = cu_beziercircle_003.splines.new('BEZIER'); _sp.bezier_points.add(3)
_sp.bezier_points.foreach_set('co', [-1.0, 0.0, 0.0, 0.0, 1.0, 0.0, 1.0, 0.0, 0.0, 0.0, -1.0, 0.0])
_sp.bezier_points.foreach_set('handle_left', [-1.0, -0.5521, 0.0, -0.5521, 1.0, 0.0, 1.0, 0.5521, 0.0, 0.5521, -1.0, 0.0])
_sp.bezier_points.foreach_set('handle_right', [-1.0, 0.5521, 0.0, 0.5521, 1.0, 0.0, 1.0, -0.5521, 0.0, -0.5521, -1.0, 0.0])
for _p, _l, _r in zip(_sp.bezier_points, ['AUTO', 'AUTO', 'AUTO', 'AUTO'], ['AUTO', 'AUTO', 'AUTO', 'AUTO']): _p.handle_left_type = _l; _p.handle_right_type = _r
_sp.order_u = 0
_sp.order_v = 0
_sp.use_cyclic_u = True
cu_beziercircle_003.materials.append(mat_candle01)
cu_beziercircle_003.use_path = True
cu_beziercircle_003.use_path_clamp = True
cu_beziercircle_003.bevel_mode = 'OBJECT'
cu_beziercircle_003.bevel_resolution = 0
cu_beziercircle_003.fill_mode = 'HALF'
cu_beziercircle_002 = bpy.data.curves.new('BezierCircle.002', 'CURVE')
cu_beziercircle_002.dimensions = '3D'
_sp = cu_beziercircle_002.splines.new('BEZIER'); _sp.bezier_points.add(3)
_sp.bezier_points.foreach_set('co', [-1.0, 0.0, 0.0, 0.0, 1.0, 0.0, 1.0, 0.0, 0.0, 0.0, -1.0, 0.0])
_sp.bezier_points.foreach_set('handle_left', [-1.0, -0.5521, 0.0, -0.5521, 1.0, 0.0, 1.0, 0.5521, 0.0, 0.5521, -1.0, 0.0])
_sp.bezier_points.foreach_set('handle_right', [-1.0, 0.5521, 0.0, 0.5521, 1.0, 0.0, 1.0, -0.5521, 0.0, -0.5521, -1.0, 0.0])
for _p, _l, _r in zip(_sp.bezier_points, ['AUTO', 'AUTO', 'AUTO', 'AUTO'], ['AUTO', 'AUTO', 'AUTO', 'AUTO']): _p.handle_left_type = _l; _p.handle_right_type = _r
_sp.order_u = 0
_sp.order_v = 0
_sp.use_cyclic_u = True
cu_beziercircle_002.materials.append(mat_candle01)
cu_beziercircle_002.use_path = True
cu_beziercircle_002.use_path_clamp = True
cu_beziercircle_002.bevel_mode = 'OBJECT'
cu_beziercircle_002.bevel_resolution = 0
cu_beziercircle_002.fill_mode = 'HALF'

# ---- objects
ob_sun = bpy.data.objects.new('Sun', light_sun)
ob_camera = bpy.data.objects.new('Camera', cam_camera)
ob_circle_002 = bpy.data.objects.new('Circle.002', me_circle_002)
ob_circle_001 = bpy.data.objects.new('Circle.001', me_circle_001)
ob_circle = bpy.data.objects.new('Circle', me_circle)
ob_candle_parent = bpy.data.objects.new('candle_parent', None)
ob_candle_shape = bpy.data.objects.new('candle_shape', cu_beziercurve)
ob_candle_path = bpy.data.objects.new('candle_path', cu_beziercircle)
ob_arm_shape = bpy.data.objects.new('arm_shape', cu_beziercircle_001)
ob_arm_curve_001 = bpy.data.objects.new('arm_curve.001', cu_beziercurve_003)
ob_arm_curve = bpy.data.objects.new('arm_curve', cu_beziercurve_001)
ob_cup_curve = bpy.data.objects.new('cup_curve', cu_beziercurve_002)
ob_cup_circle_002 = bpy.data.objects.new('cup_circle.002', cu_beziercircle_004)
ob_cup_circle_001 = bpy.data.objects.new('cup_circle.001', cu_beziercircle_003)
ob_cup_circle = bpy.data.objects.new('cup_circle', cu_beziercircle_002)

# ---- transforms, parenting, visibility, modifiers, constraints
ob_sun.location = (-3.256, 2.732, 2.891)
ob_sun.lineart.crease_threshold = 0.0
ob_camera.location = (-2.858, -4.189, 2.891)
ob_camera.rotation_euler = (1.068, 0.03827, -0.4965)
ob_camera.lineart.crease_threshold = 0.0
ob_circle_002.location = (0.7029, 2.471e-08, 0.4587)
ob_circle_002.scale = (0.05, 0.05, 2.066)
ob_circle_002.lineart.crease_threshold = 0.0
_m = ob_circle_002.modifiers.new('Subsurf', 'SUBSURF')
_m.uv_smooth = 'PRESERVE_CORNERS'
_m.quality = 2
_m.show_only_control_edges = False
ob_circle_001.location = (-0.7479, 2.402e-08, 0.4632)
ob_circle_001.scale = (0.05, 0.05, 2.066)
ob_circle_001.lineart.crease_threshold = 0.0
_m = ob_circle_001.modifiers.new('Subsurf', 'SUBSURF')
_m.uv_smooth = 'PRESERVE_CORNERS'
_m.quality = 2
_m.show_only_control_edges = False
ob_circle.location = (0.0, 0.0, 0.6209)
ob_circle.scale = (0.05, 0.05, 2.066)
ob_circle.lineart.crease_threshold = 0.0
_m = ob_circle.modifiers.new('Subsurf', 'SUBSURF')
_m.uv_smooth = 'PRESERVE_CORNERS'
_m.quality = 2
_m.show_only_control_edges = False
ob_candle_parent.location = (0.0, 0.0, 0.0)
ob_candle_parent.empty_image_offset = (0.0, 0.0)
ob_candle_parent.lineart.crease_threshold = 0.0
ob_candle_shape.parent = ob_candle_parent
ob_candle_shape.matrix_parent_inverse = Matrix(((1.0, 0.0, 0.0, -3.509), (0.0, 1.0, 0.0, -9.201), (0.0, 0.0, 1.0, -8.372), (0.0, 0.0, 0.0, 1.0)))
ob_candle_shape.location = (0.9395, 1.889, 6.336)
ob_candle_shape.rotation_euler = (1.571, -0.0, 0.0)
ob_candle_shape.hide_viewport = True
ob_candle_shape.lineart.crease_threshold = 0.0
ob_candle_path.parent = ob_candle_parent
ob_candle_path.matrix_parent_inverse = Matrix(((1.0, 0.0, 0.0, -3.509), (0.0, 1.0, 0.0, -9.201), (0.0, 0.0, 1.0, -8.372), (0.0, 0.0, 0.0, 1.0)))
ob_candle_path.location = (3.5, 9.179, 7.12)
ob_candle_path.scale = (0.2999, 0.3, 0.3)
ob_candle_path.lineart.crease_threshold = 0.0
ob_arm_shape.parent = ob_candle_parent
ob_arm_shape.matrix_parent_inverse = Matrix(((1.0, 0.0, 0.0, -3.509), (0.0, 1.0, 0.0, -9.201), (0.0, 0.0, 1.0, -8.372), (0.0, 0.0, 0.0, 1.0)))
ob_arm_shape.location = (3.186, 13.66, 10.07)
ob_arm_shape.rotation_euler = (1.571, -0.0, 0.0)
ob_arm_shape.scale = (0.1, 0.1, 1.0)
ob_arm_shape.hide_viewport = True
ob_arm_shape.lineart.crease_threshold = 0.0
ob_arm_curve_001.parent = ob_candle_parent
ob_arm_curve_001.matrix_parent_inverse = Matrix(((1.0, 0.0, 0.0, -3.509), (0.0, 1.0, 0.0, -9.201), (0.0, 0.0, 1.0, -8.372), (0.0, 0.0, 0.0, 1.0)))
ob_arm_curve_001.location = (3.224, 9.199, 8.42)
ob_arm_curve_001.rotation_euler = (3.133, -2.89, 0.01111)
ob_arm_curve_001.scale = (0.1999, 0.2, 0.2)
ob_arm_curve_001.lineart.crease_threshold = 0.0
ob_arm_curve.parent = ob_candle_parent
ob_arm_curve.matrix_parent_inverse = Matrix(((1.0, 0.0, 0.0, -3.509), (0.0, 1.0, 0.0, -9.201), (0.0, 0.0, 1.0, -8.372), (0.0, 0.0, 0.0, 1.0)))
ob_arm_curve.location = (3.779, 9.199, 8.42)
ob_arm_curve.rotation_euler = (0.0, -0.2618, 0.0)
ob_arm_curve.scale = (0.1999, 0.2, 0.2)
ob_arm_curve.lineart.crease_threshold = 0.0
ob_cup_curve.parent = ob_candle_parent
ob_cup_curve.matrix_parent_inverse = Matrix(((1.0, 0.0, 0.0, -3.509), (0.0, 1.0, 0.0, -9.201), (0.0, 0.0, 1.0, -8.372), (0.0, 0.0, 0.0, 1.0)))
ob_cup_curve.location = (4.553, 2.325, 7.806)
ob_cup_curve.scale = (0.5, 1.0, 1.0)
ob_cup_curve.hide_viewport = True
ob_cup_curve.lineart.crease_threshold = 0.0
ob_cup_circle_002.parent = ob_candle_parent
ob_cup_circle_002.matrix_parent_inverse = Matrix(((1.0, 0.0, 0.0, -3.509), (0.0, 1.0, 0.0, -9.201), (0.0, 0.0, 1.0, -8.372), (0.0, 0.0, 0.0, 1.0)))
ob_cup_circle_002.location = (2.774, 9.197, 8.627)
ob_cup_circle_002.scale = (0.1061, 0.1, 0.2358)
ob_cup_circle_002.lineart.crease_threshold = 0.0
ob_cup_circle_001.parent = ob_candle_parent
ob_cup_circle_001.matrix_parent_inverse = Matrix(((1.0, 0.0, 0.0, -3.509), (0.0, 1.0, 0.0, -9.201), (0.0, 0.0, 1.0, -8.372), (0.0, 0.0, 0.0, 1.0)))
ob_cup_circle_001.location = (3.505, 9.197, 8.827)
ob_cup_circle_001.scale = (0.1061, 0.1, 0.2358)
ob_cup_circle_001.lineart.crease_threshold = 0.0
ob_cup_circle.parent = ob_candle_parent
ob_cup_circle.matrix_parent_inverse = Matrix(((1.0, 0.0, 0.0, -3.509), (0.0, 1.0, 0.0, -9.201), (0.0, 0.0, 1.0, -8.372), (0.0, 0.0, 0.0, 1.0)))
ob_cup_circle.location = (4.225, 9.197, 8.63)
ob_cup_circle.scale = (0.1061, 0.1, 0.2358)
ob_cup_circle.lineart.crease_threshold = 0.0
cu_beziercircle.bevel_object = ob_candle_shape
cu_beziercurve_003.bevel_object = ob_arm_shape
cu_beziercurve_001.bevel_object = ob_arm_shape
cu_beziercircle_004.bevel_object = ob_cup_curve
cu_beziercircle_003.bevel_object = ob_cup_curve
cu_beziercircle_002.bevel_object = ob_cup_curve

# ---- collection membership
col_collection_1.objects.link(ob_sun)
col_collection_1.objects.link(ob_camera)
col_collection_1.objects.link(ob_circle_002)
col_collection_1.objects.link(ob_circle_001)
col_collection_1.objects.link(ob_circle)
col_collection_1.objects.link(ob_candle_parent)
col_collection_1.objects.link(ob_candle_shape)
col_collection_1.objects.link(ob_candle_path)
col_collection_1.objects.link(ob_arm_shape)
col_collection_1.objects.link(ob_arm_curve_001)
col_collection_1.objects.link(ob_arm_curve)
col_collection_1.objects.link(ob_cup_curve)
col_collection_1.objects.link(ob_cup_circle_002)
col_collection_1.objects.link(ob_cup_circle_001)
col_collection_1.objects.link(ob_cup_circle)

# ---- scene / render settings (as saved in the file)
scene.camera = ob_camera
scene.frame_start = 1; scene.frame_end = 250; scene.frame_set(0)
scene.render.engine = 'BLENDER_EEVEE_NEXT'
scene.render.image_settings.color_mode = 'RGB'
scene.render.image_settings.compression = 90
scene.render.resolution_percentage = 50
scene.render.dither_intensity = 0.0
scene.render.bake_margin = 2
scene.render.bake_bias = 0.0
scene.cycles.use_denoising = False
scene.cycles.samples = 10
scene.cycles.sampling_pattern = 'TABULATED_SOBOL'
scene.cycles.light_sampling_threshold = 0.0
scene.cycles.use_adaptive_sampling = False
scene.cycles.use_light_tree = False
scene.cycles.blur_glossy = 0.0
scene.cycles.volume_bounces = 1
scene.cycles.pixel_filter_type = 'GAUSSIAN'
scene.cycles.sample_clamp_indirect = 0.0
scene.view_settings.view_transform = 'Standard'
bpy.context.view_layer.update()
